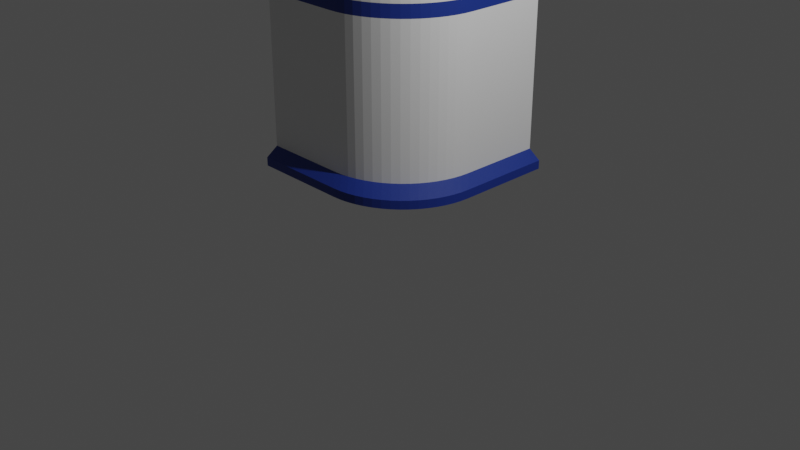 # Source: wall_2_corner.blend  (saved by Blender 3.6.13; exported with 4.5.12 LTS)
import bpy
from mathutils import Matrix  # noqa: F401  (used for matrix-valued properties, if any)

bpy.ops.wm.read_factory_settings(use_empty=True)
scene = bpy.context.scene
scene.name = 'Scene'

# ---- collections
col_collection = bpy.data.collections.new('Collection'); scene.collection.children.link(col_collection)

# ---- materials (node trees are filled in below, after node groups)
mat_wall_2_core = bpy.data.materials.new('Wall_2_core')
mat_wall_2_core.alpha_threshold = 0.0
mat_wall_2_core.use_transparent_shadow = False
mat_wall_2_core.roughness = 0.5
mat_wall_2_core.line_color = (0.0, 0.0, 0.0, 1.0)
mat_wall_2_deco = bpy.data.materials.new('Wall_2_deco')
mat_wall_2_deco.use_transparent_shadow = False

# ---- material node trees
mat_wall_2_core.use_nodes = True; mat_wall_2_core.node_tree.nodes.clear()
_N = mat_wall_2_core.node_tree.nodes; _L = mat_wall_2_core.node_tree.links
n0 = _N.new('ShaderNodeOutputMaterial'); n0.name = 'Material Output'; n0.location = (300, 300)
n1 = _N.new('ShaderNodeBsdfPrincipled'); n1.name = 'Principled BSDF'; n1.location = (10, 300)
n1.distribution = 'GGX'
n1.subsurface_method = 'RANDOM_WALK_SKIN'
n1.inputs[3].default_value = 1.45
n1.inputs[27].default_value = (0.0, 0.0, 0.0, 1.0)
n1.inputs[28].default_value = 1.0
_L.new(n1.outputs[0], n0.inputs[0])
n0.is_active_output = True
mat_wall_2_deco.use_nodes = True; mat_wall_2_deco.node_tree.nodes.clear()
_N = mat_wall_2_deco.node_tree.nodes; _L = mat_wall_2_deco.node_tree.links
n0 = _N.new('ShaderNodeBsdfPrincipled'); n0.name = 'Principled BSDF'; n0.location = (10, 300)
n0.distribution = 'GGX'
n0.subsurface_method = 'RANDOM_WALK_SKIN'
n0.inputs[0].default_value = (0.01223, 0.03696, 0.2598, 1.0)
n0.inputs[3].default_value = 1.45
n0.inputs[27].default_value = (0.0, 0.0, 0.0, 1.0)
n0.inputs[28].default_value = 1.0
n1 = _N.new('ShaderNodeOutputMaterial'); n1.name = 'Material Output'; n1.location = (300, 300)
_L.new(n0.outputs[0], n1.inputs[0])
n1.is_active_output = True

# ---- world
world_world = bpy.data.worlds.new('World'); scene.world = world_world
world_world.use_nodes = True; world_world.node_tree.nodes.clear()
_N = world_world.node_tree.nodes; _L = world_world.node_tree.links
n0 = _N.new('ShaderNodeOutputWorld'); n0.name = 'World Output'; n0.location = (300, 300)
n1 = _N.new('ShaderNodeBackground'); n1.name = 'Background'; n1.location = (10, 300)
n1.inputs[0].default_value = (0.05088, 0.05088, 0.05088, 1.0)
_L.new(n1.outputs[0], n0.inputs[0])
n0.is_active_output = True
world_world.color = (0.05088, 0.05088, 0.05088)
world_world.use_sun_shadow = False
world_world.sun_shadow_jitter_overblur = 0.0

# ---- cameras
cam_camera = bpy.data.cameras.new('Camera')
cam_camera.clip_end = 100.0
cam_camera.ortho_scale = 7.314

# ---- lights
light_light = bpy.data.lights.new('Light', 'POINT')
light_light.transmission_factor = 0.0
light_light.energy = 1000.0
light_light.shadow_soft_size = 0.1
light_light.shadow_maximum_resolution = 0.006
light_light.use_absolute_resolution = True

# ---- meshes
me_cube = bpy.data.meshes.new('Cube')
me_cube.from_pydata([(-2.0, 2.235e-08, 0.0), (-1.0, 2.235e-08, 0.0), (-2.0, 0.2, 0.0), (-1.0, 0.2, 0.0), (-5.215e-08, 1.0, 0.0), (7.451e-09, 2.0, 0.0), (-0.2, 1.0, 0.0), (-0.2, 2.0, 0.0), (-1.0, 0.0, 0.0), (-0.902, 0.004815, 0.0), (-0.8049, 0.01921, 0.0), (-0.7097, 0.04306, 0.0), (-0.6173, 0.07612, 0.0), (-0.5286, 0.1181, 0.0), (-0.4444, 0.1685, 0.0), (-0.3656, 0.227, 0.0), (-0.2929, 0.2929, 0.0), (-0.227, 0.3656, 0.0), (-0.1685, 0.4444, 0.0), (-0.1181, 0.5286, 0.0), (-0.07612, 0.6173, 0.0), (-0.04306, 0.7097, 0.0), (-0.01921, 0.8049, 0.0), (-0.004815, 0.902, 0.0), (-5.96e-08, 1.0, 0.0), (-1.0, 0.2, 0.0), (-0.9216, 0.2039, 0.0), (-0.8439, 0.2154, 0.0), (-0.7678, 0.2344, 0.0), (-0.6939, 0.2609, 0.0), (-0.6229, 0.2945, 0.0), (-0.5555, 0.3348, 0.0), (-0.4925, 0.3816, 0.0), (-0.4343, 0.4343, 0.0), (-0.3816, 0.4925, 0.0), (-0.3348, 0.5555, 0.0), (-0.2945, 0.6229, 0.0), (-0.2609, 0.6939, 0.0), (-0.2344, 0.7678, 0.0), (-0.2154, 0.8439, 0.0), (-0.2039, 0.9216, 0.0), (-0.2, 1.0, 0.0), (-2.0, 2.235e-08, 0.0), (-1.0, 2.235e-08, 0.0), (-5.215e-08, 1.0, 0.0), (7.451e-09, 2.0, 0.0), (-1.0, 0.0, 0.0), (-0.902, 0.004815, 0.0), (-0.8049, 0.01921, 0.0), (-0.7097, 0.04306, 0.0), (-0.6173, 0.07612, 0.0), (-0.5286, 0.1181, 0.0), (-0.4444, 0.1685, 0.0), (-0.3656, 0.227, 0.0), (-0.2929, 0.2929, 0.0), (-0.227, 0.3656, 0.0), (-0.1685, 0.4444, 0.0), (-0.1181, 0.5286, 0.0), (-0.07612, 0.6173, 0.0), (-0.04306, 0.7097, 0.0), (-0.01921, 0.8049, 0.0), (-0.004815, 0.902, 0.0), (-5.96e-08, 1.0, 0.0), (-2.0, 2.235e-08, 0.0), (-1.0, 2.235e-08, 0.0), (-5.215e-08, 1.0, 0.0), (7.451e-09, 2.0, 0.0), (-1.0, 0.0, 0.0), (-0.902, 0.004815, 0.0), (-0.8049, 0.01921, 0.0), (-0.7097, 0.04306, 0.0), (-0.6173, 0.07612, 0.0), (-0.5286, 0.1181, 0.0), (-0.4444, 0.1685, 0.0), (-0.3656, 0.227, 0.0), (-0.2929, 0.2929, 0.0), (-0.227, 0.3656, 0.0), (-0.1685, 0.4444, 0.0), (-0.1181, 0.5286, 0.0), (-0.07612, 0.6173, 0.0), (-0.04306, 0.7097, 0.0), (-0.01921, 0.8049, 0.0), (-0.004815, 0.902, 0.0), (-5.96e-08, 1.0, 0.0), (-2.0, -0.1439, 0.0), (-0.8561, -0.1439, 0.0), (0.1439, 0.8561, 0.0), (0.1439, 2.0, 0.0), (-0.8561, -0.1439, 0.0), (-0.7581, -0.1391, 0.0), (-0.661, -0.1247, 0.0), (-0.5658, -0.1009, 0.0), (-0.4734, -0.0678, 0.0), (-0.3847, -0.02584, 0.0), (-0.3005, 0.02461, 0.0), (-0.2217, 0.08307, 0.0), (-0.149, 0.149, 0.0), (-0.08307, 0.2217, 0.0), (-0.02461, 0.3005, 0.0), (0.02584, 0.3847, 0.0), (0.0678, 0.4734, 0.0), (0.1009, 0.5658, 0.0), (0.1247, 0.661, 0.0), (0.1391, 0.7581, 0.0), (0.1439, 0.8561, 0.0), (-2.0, 0.2, 0.0), (-0.2, 2.0, 0.0), (-1.0, 0.2, 0.0), (-0.9216, 0.2039, 0.0), (-0.8439, 0.2154, 0.0), (-0.7678, 0.2344, 0.0), (-0.6939, 0.2609, 0.0), (-0.6229, 0.2945, 0.0), (-0.5555, 0.3348, 0.0), (-0.4925, 0.3816, 0.0), (-0.4343, 0.4343, 0.0), (-0.3816, 0.4925, 0.0), (-0.3348, 0.5555, 0.0), (-0.2945, 0.6229, 0.0), (-0.2609, 0.6939, 0.0), (-0.2344, 0.7678, 0.0), (-0.2154, 0.8439, 0.0), (-0.2039, 0.9216, 0.0), (-0.2, 1.0, 0.0), (-2.0, 2.235e-08, 0.0), (7.451e-09, 2.0, 0.0), (-1.0, 0.0, 0.0), (-0.902, 0.004815, 0.0), (-0.8049, 0.01921, 0.0), (-0.7097, 0.04306, 0.0), (-0.6173, 0.07612, 0.0), (-0.5286, 0.1181, 0.0), (-0.4444, 0.1685, 0.0), (-0.3656, 0.227, 0.0), (-0.2929, 0.2929, 0.0), (-0.227, 0.3656, 0.0), (-0.1685, 0.4444, 0.0), (-0.1181, 0.5286, 0.0), (-0.07612, 0.6173, 0.0), (-0.04306, 0.7097, 0.0), (-0.01921, 0.8049, 0.0), (-0.004815, 0.902, 0.0), (-5.96e-08, 1.0, 0.0), (-2.0, -0.1439, 0.0), (0.1439, 2.0, 0.0), (-0.8561, -0.1439, 0.0), (-0.7581, -0.1391, 0.0), (-0.661, -0.1247, 0.0), (-0.5658, -0.1009, 0.0), (-0.4734, -0.0678, 0.0), (-0.3847, -0.02584, 0.0), (-0.3005, 0.02461, 0.0), (-0.2217, 0.08307, 0.0), (-0.149, 0.149, 0.0), (-0.08307, 0.2217, 0.0), (-0.02461, 0.3005, 0.0), (0.02584, 0.3847, 0.0), (0.0678, 0.4734, 0.0), (0.1009, 0.5658, 0.0), (0.1247, 0.661, 0.0), (0.1391, 0.7581, 0.0), (0.1439, 0.8561, 0.0), (-2.0, 0.2, 0.0), (-0.2, 2.0, 0.0), (-1.0, 0.2, 0.0), (-0.9216, 0.2039, 0.0), (-0.8439, 0.2154, 0.0), (-0.7678, 0.2344, 0.0), (-0.6939, 0.2609, 0.0), (-0.6229, 0.2945, 0.0), (-0.5555, 0.3348, 0.0), (-0.4925, 0.3816, 0.0), (-0.4343, 0.4343, 0.0), (-0.3816, 0.4925, 0.0), (-0.3348, 0.5555, 0.0), (-0.2945, 0.6229, 0.0), (-0.2609, 0.6939, 0.0), (-0.2344, 0.7678, 0.0), (-0.2154, 0.8439, 0.0), (-0.2039, 0.9216, 0.0), (-0.2, 1.0, 0.0), (-2.0, 2.235e-08, 0.0), (7.451e-09, 2.0, 0.0), (-1.0, 0.0, 0.0), (-0.902, 0.004815, 0.0), (-0.8049, 0.01921, 0.0), (-0.7097, 0.04306, 0.0), (-0.6173, 0.07612, 0.0), (-0.5286, 0.1181, 0.0), (-0.4444, 0.1685, 0.0), (-0.3656, 0.227, 0.0), (-0.2929, 0.2929, 0.0), (-0.227, 0.3656, 0.0), (-0.1685, 0.4444, 0.0), (-0.1181, 0.5286, 0.0), (-0.07612, 0.6173, 0.0), (-0.04306, 0.7097, 0.0), (-0.01921, 0.8049, 0.0), (-0.004815, 0.902, 0.0), (-5.96e-08, 1.0, 0.0), (-2.0, -0.1439, 0.0), (0.1439, 2.0, 0.0), (-0.8561, -0.1439, 0.0), (-0.7581, -0.1391, 0.0), (-0.661, -0.1247, 0.0), (-0.5658, -0.1009, 0.0), (-0.4734, -0.0678, 0.0), (-0.3847, -0.02584, 0.0), (-0.3005, 0.02461, 0.0), (-0.2217, 0.08307, 0.0), (-0.149, 0.149, 0.0), (-0.08307, 0.2217, 0.0), (-0.02461, 0.3005, 0.0), (0.02584, 0.3847, 0.0), (0.0678, 0.4734, 0.0), (0.1009, 0.5658, 0.0), (0.1247, 0.661, 0.0), (0.1391, 0.7581, 0.0), (0.1439, 0.8561, 0.0), (-2.0, 0.2, 0.2), (-0.2, 2.0, 0.2), (-1.0, 0.2, 0.2), (-0.9216, 0.2039, 0.2), (-0.8439, 0.2154, 0.2), (-0.7678, 0.2344, 0.2), (-0.6939, 0.2609, 0.2), (-0.6229, 0.2945, 0.2), (-0.5555, 0.3348, 0.2), (-0.4925, 0.3816, 0.2), (-0.4343, 0.4343, 0.2), (-0.3816, 0.4925, 0.2), (-0.3348, 0.5555, 0.2), (-0.2945, 0.6229, 0.2), (-0.2609, 0.6939, 0.2), (-0.2344, 0.7678, 0.2), (-0.2154, 0.8439, 0.2), (-0.2039, 0.9216, 0.2), (-0.2, 1.0, 0.2), (-2.0, 2.235e-08, 0.2), (7.451e-09, 2.0, 0.2), (-1.0, 0.0, 0.2), (-0.902, 0.004815, 0.2), (-0.8049, 0.01921, 0.2), (-0.7097, 0.04306, 0.2), (-0.6173, 0.07612, 0.2), (-0.5286, 0.1181, 0.2), (-0.4444, 0.1685, 0.2), (-0.3656, 0.227, 0.2), (-0.2929, 0.2929, 0.2), (-0.227, 0.3656, 0.2), (-0.1685, 0.4444, 0.2), (-0.1181, 0.5286, 0.2), (-0.07612, 0.6173, 0.2), (-0.04306, 0.7097, 0.2), (-0.01921, 0.8049, 0.2), (-0.004815, 0.902, 0.2), (-5.96e-08, 1.0, 0.2), (-2.0, -0.1439, 0.1), (0.1439, 2.0, 0.1), (-0.8561, -0.1439, 0.1), (-0.7581, -0.1391, 0.1), (-0.661, -0.1247, 0.1), (-0.5658, -0.1009, 0.1), (-0.4734, -0.0678, 0.1), (-0.3847, -0.02584, 0.1), (-0.3005, 0.02461, 0.1), (-0.2217, 0.08307, 0.1), (-0.149, 0.149, 0.1), (-0.08307, 0.2217, 0.1), (-0.02461, 0.3005, 0.1), (0.02584, 0.3847, 0.1), (0.0678, 0.4734, 0.1), (0.1009, 0.5658, 0.1), (0.1247, 0.661, 0.1), (0.1391, 0.7581, 0.1), (0.1439, 0.8561, 0.1), (-2.0, 0.2, 0.2), (-0.2, 2.0, 0.2), (-1.0, 0.2, 0.2), (-0.9216, 0.2039, 0.2), (-0.8439, 0.2154, 0.2), (-0.7678, 0.2344, 0.2), (-0.6939, 0.2609, 0.2), (-0.6229, 0.2945, 0.2), (-0.5555, 0.3348, 0.2), (-0.4925, 0.3816, 0.2), (-0.4343, 0.4343, 0.2), (-0.3816, 0.4925, 0.2), (-0.3348, 0.5555, 0.2), (-0.2945, 0.6229, 0.2), (-0.2609, 0.6939, 0.2), (-0.2344, 0.7678, 0.2), (-0.2154, 0.8439, 0.2), (-0.2039, 0.9216, 0.2), (-0.2, 1.0, 0.2), (-2.0, 2.235e-08, 0.2), (7.451e-09, 2.0, 0.2), (-1.0, 0.0, 0.2), (-0.902, 0.004815, 0.2), (-0.8049, 0.01921, 0.2), (-0.7097, 0.04306, 0.2), (-0.6173, 0.07612, 0.2), (-0.5286, 0.1181, 0.2), (-0.4444, 0.1685, 0.2), (-0.3656, 0.227, 0.2), (-0.2929, 0.2929, 0.2), (-0.227, 0.3656, 0.2), (-0.1685, 0.4444, 0.2), (-0.1181, 0.5286, 0.2), (-0.07612, 0.6173, 0.2), (-0.04306, 0.7097, 0.2), (-0.01921, 0.8049, 0.2), (-0.004815, 0.902, 0.2), (-5.96e-08, 1.0, 0.2), (-2.0, 0.2, 2.1), (-0.2, 2.0, 2.1), (-1.0, 0.2, 2.1), (-0.9216, 0.2039, 2.1), (-0.8439, 0.2154, 2.1), (-0.7678, 0.2344, 2.1), (-0.6939, 0.2609, 2.1), (-0.6229, 0.2945, 2.1), (-0.5555, 0.3348, 2.1), (-0.4925, 0.3816, 2.1), (-0.4343, 0.4343, 2.1), (-0.3816, 0.4925, 2.1), (-0.3348, 0.5555, 2.1), (-0.2945, 0.6229, 2.1), (-0.2609, 0.6939, 2.1), (-0.2344, 0.7678, 2.1), (-0.2154, 0.8439, 2.1), (-0.2039, 0.9216, 2.1), (-0.2, 1.0, 2.1), (-2.0, 2.235e-08, 2.1), (7.451e-09, 2.0, 2.1), (-1.0, 0.0, 2.1), (-0.902, 0.004815, 2.1), (-0.8049, 0.01921, 2.1), (-0.7097, 0.04306, 2.1), (-0.6173, 0.07612, 2.1), (-0.5286, 0.1181, 2.1), (-0.4444, 0.1685, 2.1), (-0.3656, 0.227, 2.1), (-0.2929, 0.2929, 2.1), (-0.227, 0.3656, 2.1), (-0.1685, 0.4444, 2.1), (-0.1181, 0.5286, 2.1), (-0.07612, 0.6173, 2.1), (-0.04306, 0.7097, 2.1), (-0.01921, 0.8049, 2.1), (-0.004815, 0.902, 2.1), (-5.96e-08, 1.0, 2.1), (-2.0, 0.2, 2.2), (-0.2, 2.0, 2.2), (-1.0, 0.2, 2.2), (-0.9216, 0.2039, 2.2), (-0.8439, 0.2154, 2.2), (-0.7678, 0.2344, 2.2), (-0.6939, 0.2609, 2.2), (-0.6229, 0.2945, 2.2), (-0.5555, 0.3348, 2.2), (-0.4925, 0.3816, 2.2), (-0.4343, 0.4343, 2.2), (-0.3816, 0.4925, 2.2), (-0.3348, 0.5555, 2.2), (-0.2945, 0.6229, 2.2), (-0.2609, 0.6939, 2.2), (-0.2344, 0.7678, 2.2), (-0.2154, 0.8439, 2.2), (-0.2039, 0.9216, 2.2), (-0.2, 1.0, 2.2), (-2.0, 2.235e-08, 2.2), (7.451e-09, 2.0, 2.2), (-1.0, 0.0, 2.2), (-0.902, 0.004815, 2.2), (-0.8049, 0.01921, 2.2), (-0.7097, 0.04306, 2.2), (-0.6173, 0.07612, 2.2), (-0.5286, 0.1181, 2.2), (-0.4444, 0.1685, 2.2), (-0.3656, 0.227, 2.2), (-0.2929, 0.2929, 2.2), (-0.227, 0.3656, 2.2), (-0.1685, 0.4444, 2.2), (-0.1181, 0.5286, 2.2), (-0.07612, 0.6173, 2.2), (-0.04306, 0.7097, 2.2), (-0.01921, 0.8049, 2.2), (-0.004815, 0.902, 2.2), (-5.96e-08, 1.0, 2.2), (-2.0, 0.2, 2.7), (-0.2, 2.0, 2.7), (-1.0, 0.2, 2.7), (-0.9216, 0.2039, 2.7), (-0.8439, 0.2154, 2.7), (-0.7678, 0.2344, 2.7), (-0.6939, 0.2609, 2.7), (-0.6229, 0.2945, 2.7), (-0.5555, 0.3348, 2.7), (-0.4925, 0.3816, 2.7), (-0.4343, 0.4343, 2.7), (-0.3816, 0.4925, 2.7), (-0.3348, 0.5555, 2.7), (-0.2945, 0.6229, 2.7), (-0.2609, 0.6939, 2.7), (-0.2344, 0.7678, 2.7), (-0.2154, 0.8439, 2.7), (-0.2039, 0.9216, 2.7), (-0.2, 1.0, 2.7), (-2.0, 2.235e-08, 2.7), (7.451e-09, 2.0, 2.7), (-1.0, 0.0, 2.7), (-0.902, 0.004815, 2.7), (-0.8049, 0.01921, 2.7), (-0.7097, 0.04306, 2.7), (-0.6173, 0.07612, 2.7), (-0.5286, 0.1181, 2.7), (-0.4444, 0.1685, 2.7), (-0.3656, 0.227, 2.7), (-0.2929, 0.2929, 2.7), (-0.227, 0.3656, 2.7), (-0.1685, 0.4444, 2.7), (-0.1181, 0.5286, 2.7), (-0.07612, 0.6173, 2.7), (-0.04306, 0.7097, 2.7), (-0.01921, 0.8049, 2.7), (-0.004815, 0.902, 2.7), (-5.96e-08, 1.0, 2.7), (-0.3847, -0.02584, 0.1), (-2.0, 2.235e-08, 2.7), (7.451e-09, 2.0, 2.7), (-1.0, 0.0, 2.7), (-0.902, 0.004815, 2.7), (-0.8049, 0.01921, 2.7), (-0.7097, 0.04306, 2.7), (-0.6173, 0.07612, 2.7), (-0.5286, 0.1181, 2.7), (-0.4444, 0.1685, 2.7), (-0.3656, 0.227, 2.7), (-0.2929, 0.2929, 2.7), (-0.227, 0.3656, 2.7), (-0.1685, 0.4444, 2.7), (-0.1181, 0.5286, 2.7), (-0.07612, 0.6173, 2.7), (-0.04306, 0.7097, 2.7), (-0.01921, 0.8049, 2.7), (-0.004815, 0.902, 2.7), (-5.96e-08, 1.0, 2.7), (-2.0, 0.2, 2.7), (-0.2, 2.0, 2.7), (-1.0, 0.2, 2.7), (-0.9216, 0.2039, 2.7), (-0.8439, 0.2154, 2.7), (-0.7678, 0.2344, 2.7), (-0.6939, 0.2609, 2.7), (-0.6229, 0.2945, 2.7), (-0.5555, 0.3348, 2.7), (-0.4925, 0.3816, 2.7), (-0.4343, 0.4343, 2.7), (-0.3816, 0.4925, 2.7), (-0.3348, 0.5555, 2.7), (-0.2945, 0.6229, 2.7), (-0.2609, 0.6939, 2.7), (-0.2344, 0.7678, 2.7), (-0.2154, 0.8439, 2.7), (-0.2039, 0.9216, 2.7), (-0.2, 1.0, 2.7), (-2.0, 2.235e-08, 2.7), (7.451e-09, 2.0, 2.7), (-1.0, 0.0, 2.7), (-0.902, 0.004815, 2.7), (-0.8049, 0.01921, 2.7), (-0.7097, 0.04306, 2.7), (-0.6173, 0.07612, 2.7), (-0.5286, 0.1181, 2.7), (-0.4444, 0.1685, 2.7), (-0.3656, 0.227, 2.7), (-0.2929, 0.2929, 2.7), (-0.227, 0.3656, 2.7), (-0.1685, 0.4444, 2.7), (-0.1181, 0.5286, 2.7), (-0.07612, 0.6173, 2.7), (-0.04306, 0.7097, 2.7), (-0.01921, 0.8049, 2.7), (-0.004815, 0.902, 2.7), (-5.96e-08, 1.0, 2.7), (-2.0, 0.2, 2.7), (-0.2, 2.0, 2.7), (-1.0, 0.2, 2.7), (-0.9216, 0.2039, 2.7), (-0.8439, 0.2154, 2.7), (-0.7678, 0.2344, 2.7), (-0.6939, 0.2609, 2.7), (-0.6229, 0.2945, 2.7), (-0.5555, 0.3348, 2.7), (-0.4925, 0.3816, 2.7), (-0.4343, 0.4343, 2.7), (-0.3816, 0.4925, 2.7), (-0.3348, 0.5555, 2.7), (-0.2945, 0.6229, 2.7), (-0.2609, 0.6939, 2.7), (-0.2344, 0.7678, 2.7), (-0.2154, 0.8439, 2.7), (-0.2039, 0.9216, 2.7), (-0.2, 1.0, 2.7), (-2.0, 2.235e-08, 2.7), (7.451e-09, 2.0, 2.7), (-1.0, 0.0, 2.7), (-0.902, 0.004815, 2.7), (-0.8049, 0.01921, 2.7), (-0.7097, 0.04306, 2.7), (-0.6173, 0.07612, 2.7), (-0.5286, 0.1181, 2.7), (-0.4444, 0.1685, 2.7), (-0.3656, 0.227, 2.7), (-0.2929, 0.2929, 2.7), (-0.227, 0.3656, 2.7), (-0.1685, 0.4444, 2.7), (-0.1181, 0.5286, 2.7), (-0.07612, 0.6173, 2.7), (-0.04306, 0.7097, 2.7), (-0.01921, 0.8049, 2.7), (-0.004815, 0.902, 2.7), (-5.96e-08, 1.0, 2.7), (-2.0, 0.2, 2.7), (-0.2, 2.0, 2.7), (-1.0, 0.2, 2.7), (-0.9216, 0.2039, 2.7), (-0.8439, 0.2154, 2.7), (-0.7678, 0.2344, 2.7), (-0.6939, 0.2609, 2.7), (-0.6229, 0.2945, 2.7), (-0.5555, 0.3348, 2.7), (-0.4925, 0.3816, 2.7), (-0.4343, 0.4343, 2.7), (-0.3816, 0.4925, 2.7), (-0.3348, 0.5555, 2.7), (-0.2945, 0.6229, 2.7), (-0.2609, 0.6939, 2.7), (-0.2344, 0.7678, 2.7), (-0.2154, 0.8439, 2.7), (-0.2039, 0.9216, 2.7), (-0.2, 1.0, 2.7), (-2.0, 2.235e-08, 2.7), (7.451e-09, 2.0, 2.7), (-1.0, 0.0, 2.7), (-0.902, 0.004815, 2.7), (-0.8049, 0.01921, 2.7), (-0.7097, 0.04306, 2.7), (-0.6173, 0.07612, 2.7), (-0.5286, 0.1181, 2.7), (-0.4444, 0.1685, 2.7), (-0.3656, 0.227, 2.7), (-0.2929, 0.2929, 2.7), (-0.227, 0.3656, 2.7), (-0.1685, 0.4444, 2.7), (-0.1181, 0.5286, 2.7), (-0.07612, 0.6173, 2.7), (-0.04306, 0.7097, 2.7), (-0.01921, 0.8049, 2.7), (-0.004815, 0.902, 2.7), (-5.96e-08, 1.0, 2.7), (-2.0, -0.1, 2.75), (0.1, 2.0, 2.75), (-0.9, -0.1, 2.75), (-0.802, -0.09518, 2.75), (-0.7049, -0.08079, 2.75), (-0.6097, -0.05694, 2.75), (-0.5173, -0.02388, 2.75), (-0.4286, 0.01808, 2.75), (-0.3444, 0.06853, 2.75), (-0.2656, 0.127, 2.75), (-0.1929, 0.1929, 2.75), (-0.127, 0.2656, 2.75), (-0.06853, 0.3444, 2.75), (-0.01808, 0.4286, 2.75), (0.02388, 0.5173, 2.75), (0.05694, 0.6097, 2.75), (0.08079, 0.7049, 2.75), (0.09518, 0.802, 2.75), (0.1, 0.9, 2.75), (-2.0, 0.2, 2.8), (-0.2, 2.0, 2.8), (-1.0, 0.2, 2.8), (-0.9216, 0.2039, 2.8), (-0.8439, 0.2154, 2.8), (-0.7678, 0.2344, 2.8), (-0.6939, 0.2609, 2.8), (-0.6229, 0.2945, 2.8), (-0.5555, 0.3348, 2.8), (-0.4925, 0.3816, 2.8), (-0.4343, 0.4343, 2.8), (-0.3816, 0.4925, 2.8), (-0.3348, 0.5555, 2.8), (-0.2945, 0.6229, 2.8), (-0.2609, 0.6939, 2.8), (-0.2344, 0.7678, 2.8), (-0.2154, 0.8439, 2.8), (-0.2039, 0.9216, 2.8), (-0.2, 1.0, 2.8), (-2.0, 2.235e-08, 2.8), (7.451e-09, 2.0, 2.8), (-1.0, 0.0, 2.8), (-0.902, 0.004815, 2.8), (-0.8049, 0.01921, 2.8), (-0.7097, 0.04306, 2.8), (-0.6173, 0.07612, 2.8), (-0.5286, 0.1181, 2.8), (-0.4444, 0.1685, 2.8), (-0.3656, 0.227, 2.8), (-0.2929, 0.2929, 2.8), (-0.227, 0.3656, 2.8), (-0.1685, 0.4444, 2.8), (-0.1181, 0.5286, 2.8), (-0.07612, 0.6173, 2.8), (-0.04306, 0.7097, 2.8), (-0.01921, 0.8049, 2.8), (-0.004815, 0.902, 2.8), (-5.96e-08, 1.0, 2.8), (-2.0, -0.1, 2.8), (0.1, 2.0, 2.8), (-0.9, -0.1, 2.8), (-0.802, -0.09518, 2.8), (-0.7049, -0.08079, 2.8), (-0.6097, -0.05694, 2.8), (-0.5173, -0.02388, 2.8), (-0.4286, 0.01808, 2.8), (-0.3444, 0.06853, 2.8), (-0.2656, 0.127, 2.8), (-0.1929, 0.1929, 2.8), (-0.127, 0.2656, 2.8), (-0.06853, 0.3444, 2.8), (-0.01808, 0.4286, 2.8), (0.02388, 0.5173, 2.8), (0.05694, 0.6097, 2.8), (0.08079, 0.7049, 2.8), (0.09518, 0.802, 2.8), (0.1, 0.9, 2.8), (-0.9608, 0.2019, 2.8), (-0.8828, 0.2096, 2.8), (-0.8058, 0.2249, 2.8), (-0.7308, 0.2477, 2.8), (-0.6584, 0.2777, 2.8), (-0.5892, 0.3146, 2.8), (-0.524, 0.3582, 2.8), (-0.4634, 0.408, 2.8), (-0.408, 0.4634, 2.8), (-0.3582, 0.524, 2.8), (-0.3146, 0.5892, 2.8), (-0.2777, 0.6584, 2.8), (-0.2477, 0.7308, 2.8), (-0.2249, 0.8059, 2.8), (-0.2096, 0.8828, 2.8), (-0.2019, 0.9608, 2.8), (-0.951, 0.002408, 2.8), (-0.8534, 0.01202, 2.8), (-0.7573, 0.03114, 2.8), (-0.6635, 0.05959, 2.8), (-0.573, 0.0971, 2.8), (-0.4865, 0.1433, 2.8), (-0.405, 0.1978, 2.8), (-0.3293, 0.2599, 2.8), (-0.2599, 0.3292, 2.8), (-0.1978, 0.405, 2.8), (-0.1433, 0.4865, 2.8), (-0.0971, 0.573, 2.8), (-0.05959, 0.6635, 2.8), (-0.03114, 0.7573, 2.8), (-0.01202, 0.8534, 2.8), (-0.002408, 0.951, 2.8), (-0.851, -0.09759, 2.8), (-0.7534, -0.08798, 2.8), (-0.6573, -0.06886, 2.8), (-0.5635, -0.04041, 2.8), (-0.473, -0.0029, 2.8), (-0.3865, 0.0433, 2.8), (-0.305, 0.09776, 2.8), (-0.2293, 0.1599, 2.8), (-0.1599, 0.2292, 2.8), (-0.09776, 0.305, 2.8), (-0.0433, 0.3865, 2.8), (0.0029, 0.473, 2.8), (0.04041, 0.5635, 2.8), (0.06886, 0.6573, 2.8), (0.08798, 0.7534, 2.8), (0.09759, 0.851, 2.8), (-2.0, 0.2, 2.1), (-0.2, 2.0, 2.1), (-1.0, 0.2, 2.1), (-0.9216, 0.2039, 2.1), (-0.8439, 0.2154, 2.1), (-0.7678, 0.2344, 2.1), (-0.6939, 0.2609, 2.1), (-0.6229, 0.2945, 2.1), (-0.5555, 0.3348, 2.1), (-0.4925, 0.3816, 2.1), (-0.4343, 0.4343, 2.1), (-0.3816, 0.4925, 2.1), (-0.3348, 0.5555, 2.1), (-0.2945, 0.6229, 2.1), (-0.2609, 0.6939, 2.1), (-0.2344, 0.7678, 2.1), (-0.2154, 0.8439, 2.1), (-0.2039, 0.9216, 2.1), (-0.2, 1.0, 2.1), (-2.0, 2.235e-08, 2.1), (7.451e-09, 2.0, 2.1), (-1.0, 0.0, 2.1), (-0.902, 0.004815, 2.1), (-0.8049, 0.01921, 2.1), (-0.7097, 0.04306, 2.1), (-0.6173, 0.07612, 2.1), (-0.5286, 0.1181, 2.1), (-0.4444, 0.1685, 2.1), (-0.3656, 0.227, 2.1), (-0.2929, 0.2929, 2.1), (-0.227, 0.3656, 2.1), (-0.1685, 0.4444, 2.1), (-0.1181, 0.5286, 2.1), (-0.07612, 0.6173, 2.1), (-0.04306, 0.7097, 2.1), (-0.01921, 0.8049, 2.1), (-0.004815, 0.902, 2.1), (-5.96e-08, 1.0, 2.1), (-1.5, 1.118e-08, 0.2), (-1.0, 0.0, 1.95), (-2.0, 2.235e-08, 1.95), (-2.608e-08, 1.5, 0.2), (-5.96e-08, 1.0, 1.95), (7.451e-09, 2.0, 1.95), (-0.951, 0.002408, 0.2), (-0.8534, 0.01202, 0.2), (-0.7573, 0.03114, 0.2), (-0.6635, 0.05959, 0.2), (-0.573, 0.0971, 0.2), (-0.4865, 0.1433, 0.2), (-0.405, 0.1978, 0.2), (-0.3293, 0.2599, 0.2), (-0.2599, 0.3292, 0.2), (-0.1978, 0.405, 0.2), (-0.1433, 0.4865, 0.2), (-0.0971, 0.573, 0.2), (-0.05959, 0.6635, 0.2), (-0.03114, 0.7573, 0.2), (-0.01202, 0.8534, 0.2), (-0.002408, 0.951, 0.2), (-0.951, 0.002408, 2.1), (-0.8534, 0.01202, 2.1), (-0.7573, 0.03114, 2.1), (-0.6635, 0.05959, 2.1), (-0.573, 0.0971, 2.1), (-0.4865, 0.1433, 2.1), (-0.405, 0.1978, 2.1), (-0.3293, 0.2599, 2.1), (-0.2599, 0.3292, 2.1), (-0.1978, 0.405, 2.1), (-0.1433, 0.4865, 2.1), (-0.0971, 0.573, 2.1), (-0.05959, 0.6635, 2.1), (-0.03114, 0.7573, 2.1), (-0.01202, 0.8534, 2.1), (-0.002408, 0.951, 2.1), (-0.2929, 0.2929, 1.95), (-0.227, 0.3656, 1.95), (-0.1685, 0.4444, 1.95), (-0.1181, 0.5286, 1.95), (-0.07612, 0.6173, 1.95), (-0.04306, 0.7097, 1.95), (-0.01921, 0.8049, 1.95), (-0.902, 0.004815, 1.95), (-0.004815, 0.902, 1.95), (-0.8049, 0.01921, 1.95), (-0.7097, 0.04306, 1.95), (-0.6173, 0.07612, 1.95), (-0.5286, 0.1181, 1.95), (-0.4444, 0.1685, 1.95), (-0.3656, 0.227, 1.95), (-0.3293, 0.2599, 1.95), (-0.405, 0.1978, 1.95), (-0.4865, 0.1433, 1.95), (-0.573, 0.0971, 1.95), (-0.6635, 0.05959, 1.95), (-0.7573, 0.03114, 1.95), (-0.8534, 0.01202, 1.95), (-0.01202, 0.8534, 1.95), (-0.03114, 0.7573, 1.95), (-0.05959, 0.6635, 1.95), (-0.0971, 0.573, 1.95), (-0.1433, 0.4865, 1.95), (-0.1978, 0.405, 1.95), (-0.2599, 0.3292, 1.95)], [(2, 0), (1, 3), (4, 6), (7, 5), (85, 64), (86, 65), (7, 106), (2, 105), (105, 162), (106, 163), (254, 197), (247, 190), (255, 198), (248, 191), (183, 240), (256, 199), (184, 241), (185, 242), (186, 243), (187, 244), (188, 245), (189, 246), (192, 249), (250, 193), (194, 251), (195, 252), (196, 253), (264, 428)], [(8, 46, 47, 9), (23, 61, 62, 24), (1, 0, 42, 43), (16, 54, 55, 17), (9, 47, 48, 10), (17, 55, 56, 18), (10, 48, 49, 11), (18, 56, 57, 19), (11, 49, 50, 12), (19, 57, 58, 20), (12, 50, 51, 13), (4, 5, 45, 44), (20, 58, 59, 21), (13, 51, 52, 14), (21, 59, 60, 22), (14, 52, 53, 15), (22, 60, 61, 23), (15, 53, 54, 16), (49, 70, 71, 50), (57, 78, 79, 58), (50, 71, 72, 51), (58, 79, 80, 59), (51, 72, 73, 52), (43, 42, 63, 64), (59, 80, 81, 60), (52, 73, 74, 53), (44, 45, 66, 65), (60, 81, 82, 61), (53, 74, 75, 54), (46, 67, 68, 47), (61, 82, 83, 62), (54, 75, 76, 55), (47, 68, 69, 48), (55, 76, 77, 56), (48, 69, 70, 49), (56, 77, 78, 57), (73, 132, 133, 74), (77, 98, 155, 136), (36, 35, 117, 118), (72, 131, 132, 73), (97, 76, 135, 154), (35, 34, 116, 117), (71, 130, 131, 72), (69, 90, 147, 128), (34, 33, 115, 116), (70, 129, 130, 71), (89, 68, 127, 146), (33, 32, 114, 115), (69, 128, 129, 70), (104, 161, 160, 103), (32, 31, 113, 114), (68, 127, 128, 69), (103, 160, 159, 102), (31, 30, 112, 113), (37, 36, 118, 119), (70, 91, 148, 129), (74, 133, 134, 75), (38, 37, 119, 120), (78, 99, 156, 137), (75, 134, 135, 76), (39, 38, 120, 121), (71, 92, 149, 130), (76, 135, 136, 77), (40, 39, 121, 122), (79, 100, 157, 138), (77, 136, 137, 78), (41, 40, 122, 123), (72, 93, 150, 131), (78, 137, 138, 79), (80, 101, 158, 139), (79, 138, 139, 80), (73, 94, 151, 132), (89, 146, 145, 88), (80, 139, 140, 81), (90, 147, 146, 89), (81, 140, 141, 82), (63, 84, 143, 124), (91, 148, 147, 90), (82, 141, 142, 83), (81, 102, 159, 140), (92, 149, 148, 91), (74, 95, 152, 133), (93, 150, 149, 92), (94, 151, 150, 93), (66, 125, 144, 87), (95, 152, 151, 94), (82, 103, 160, 141), (96, 153, 152, 95), (75, 96, 153, 134), (97, 154, 153, 96), (88, 145, 126, 67), (26, 25, 107, 108), (98, 155, 154, 97), (83, 142, 161, 104), (27, 26, 108, 109), (99, 156, 155, 98), (28, 27, 109, 110), (100, 157, 156, 99), (29, 28, 110, 111), (101, 158, 157, 100), (30, 29, 111, 112), (102, 159, 158, 101), (67, 126, 127, 68), (135, 192, 193, 136), (129, 148, 205, 186), (136, 193, 194, 137), (108, 107, 164, 165), (137, 156, 213, 194), (137, 194, 195, 138), (109, 108, 165, 166), (130, 149, 206, 187), (138, 195, 196, 139), (110, 109, 166, 167), (138, 157, 214, 195), (139, 196, 197, 140), (111, 110, 167, 168), (131, 150, 207, 188), (140, 197, 198, 141), (112, 111, 168, 169), (139, 158, 215, 196), (141, 198, 199, 142), (113, 112, 169, 170), (132, 151, 208, 189), (146, 203, 202, 145), (114, 113, 170, 171), (124, 143, 200, 181), (147, 204, 203, 146), (115, 114, 171, 172), (140, 159, 216, 197), (148, 205, 204, 147), (116, 115, 172, 173), (133, 152, 209, 190), (149, 206, 205, 148), (117, 116, 173, 174), (125, 182, 201, 144), (150, 207, 206, 149), (118, 117, 174, 175), (141, 160, 217, 198), (151, 208, 207, 150), (119, 118, 175, 176), (134, 153, 210, 191), (152, 209, 208, 151), (120, 119, 176, 177), (145, 202, 183, 126), (153, 210, 209, 152), (121, 120, 177, 178), (142, 199, 218, 161), (154, 211, 210, 153), (122, 121, 178, 179), (155, 212, 211, 154), (123, 122, 179, 180), (156, 213, 212, 155), (126, 183, 184, 127), (157, 214, 213, 156), (127, 184, 185, 128), (158, 215, 214, 157), (128, 185, 186, 129), (159, 216, 215, 158), (129, 186, 187, 130), (160, 217, 216, 159), (130, 187, 188, 131), (161, 218, 217, 160), (131, 188, 189, 132), (146, 127, 184, 203), (132, 189, 190, 133), (128, 147, 204, 185), (133, 190, 191, 134), (154, 135, 192, 211), (134, 191, 192, 135), (136, 155, 212, 193), (244, 301, 733, 300, 243), (228, 227, 284, 285), (219, 238, 295, 276), (245, 302, 734, 301, 244), (229, 228, 285, 286), (246, 303, 735, 302, 245), (230, 229, 286, 287), (247, 304, 736, 303, 246), (231, 230, 287, 288), (248, 305, 737, 304, 247), (232, 231, 288, 289), (249, 306, 738, 305, 248), (233, 232, 289, 290), (250, 307, 739, 306, 249), (234, 233, 290, 291), (251, 308, 740, 307, 250), (235, 234, 291, 292), (222, 221, 278, 279), (252, 309, 741, 308, 251), (236, 235, 292, 293), (223, 222, 279, 280), (253, 310, 742, 309, 252), (237, 236, 293, 294), (224, 223, 280, 281), (254, 311, 743, 310, 253), (241, 298, 730, 297, 240), (225, 224, 281, 282), (255, 312, 744, 311, 254), (220, 277, 296, 239), (242, 299, 731, 298, 241), (226, 225, 282, 283), (256, 313, 745, 312, 255), (243, 300, 732, 299, 242), (227, 226, 283, 284), (289, 288, 326, 327), (790, 754, 343, 762), (290, 289, 327, 328), (789, 755, 344, 763), (291, 290, 328, 329), (788, 756, 345, 764), (292, 291, 329, 330), (279, 278, 316, 317), (787, 757, 346, 765), (293, 292, 330, 331), (280, 279, 317, 318), (786, 758, 347, 766), (294, 293, 331, 332), (281, 280, 318, 319), (785, 759, 348, 767), (769, 336, 335, 725), (282, 281, 319, 320), (784, 760, 349, 768), (783, 747, 336, 769), (283, 282, 320, 321), (782, 748, 337, 771), (284, 283, 321, 322), (277, 315, 334, 729, 296), (781, 749, 338, 772), (277, 294, 332, 315), (285, 284, 322, 323), (276, 295, 726, 333, 314), (780, 750, 339, 773), (286, 285, 323, 324), (779, 751, 340, 774), (276, 314, 316, 278), (287, 286, 324, 325), (778, 752, 341, 775), (288, 287, 325, 326), (777, 753, 342, 776), (346, 384, 383, 345, 756), (330, 329, 367, 368), (317, 316, 354, 355), (347, 385, 384, 346, 757), (331, 330, 368, 369), (318, 317, 355, 356), (348, 386, 385, 347, 758), (332, 331, 369, 370), (319, 318, 356, 357), (349, 387, 386, 348, 759), (336, 374, 373, 335, 746), (320, 319, 357, 358), (350, 388, 387, 349, 760), (337, 375, 374, 336, 747), (321, 320, 358, 359), (351, 389, 388, 350, 761), (338, 376, 375, 337, 748), (322, 321, 359, 360), (315, 353, 372, 334), (339, 377, 376, 338, 749), (323, 322, 360, 361), (314, 333, 371, 352), (340, 378, 377, 339, 750), (324, 323, 361, 362), (341, 379, 378, 340, 751), (325, 324, 362, 363), (315, 332, 370, 353), (342, 380, 379, 341, 752), (326, 325, 363, 364), (314, 352, 354, 316), (343, 381, 380, 342, 753), (327, 326, 364, 365), (344, 382, 381, 343, 754), (328, 327, 365, 366), (345, 383, 382, 344, 755), (329, 328, 366, 367), (388, 426, 425, 387), (375, 413, 412, 374), (359, 358, 396, 397), (389, 427, 426, 388), (376, 414, 413, 375), (360, 359, 397, 398), (353, 391, 410, 372), (377, 415, 414, 376), (361, 360, 398, 399), (352, 371, 409, 390), (378, 416, 415, 377), (362, 361, 399, 400), (372, 410, 427, 389), (379, 417, 416, 378), (363, 362, 400, 401), (353, 370, 408, 391), (380, 418, 417, 379), (364, 363, 401, 402), (352, 390, 392, 354), (381, 419, 418, 380), (365, 364, 402, 403), (371, 373, 411, 409), (382, 420, 419, 381), (366, 365, 403, 404), (383, 421, 420, 382), (367, 366, 404, 405), (384, 422, 421, 383), (368, 367, 405, 406), (355, 354, 392, 393), (385, 423, 422, 384), (369, 368, 406, 407), (356, 355, 393, 394), (386, 424, 423, 385), (370, 369, 407, 408), (357, 356, 394, 395), (387, 425, 424, 386), (374, 412, 411, 373), (358, 357, 395, 396), (421, 441, 440, 420), (414, 434, 433, 413), (422, 442, 441, 421), (415, 435, 434, 414), (410, 430, 447, 427), (423, 443, 442, 422), (416, 436, 435, 415), (424, 444, 443, 423), (417, 437, 436, 416), (425, 445, 444, 424), (418, 438, 437, 417), (409, 411, 431, 429), (426, 446, 445, 425), (419, 439, 438, 418), (412, 432, 431, 411), (427, 447, 446, 426), (420, 440, 439, 419), (413, 433, 432, 412), (439, 477, 476, 438), (397, 396, 454, 455), (438, 476, 475, 437), (396, 395, 453, 454), (437, 475, 474, 436), (395, 394, 452, 453), (436, 474, 473, 435), (394, 393, 451, 452), (435, 473, 472, 434), (393, 392, 450, 451), (434, 472, 471, 433), (433, 471, 470, 432), (432, 470, 469, 431), (462, 461, 499, 500), (461, 460, 498, 499), (460, 459, 497, 498), (467, 469, 507, 505), (459, 458, 496, 497), (468, 506, 523, 485), (458, 457, 495, 496), (485, 523, 522, 484), (457, 456, 494, 495), (484, 522, 521, 483), (456, 455, 493, 494), (483, 521, 520, 482), (455, 454, 492, 493), (482, 520, 519, 481), (398, 397, 455, 456), (440, 478, 477, 439), (399, 398, 456, 457), (441, 479, 478, 440), (400, 399, 457, 458), (442, 480, 479, 441), (401, 400, 458, 459), (443, 481, 480, 442), (391, 408, 466, 449), (402, 401, 459, 460), (444, 482, 481, 443), (390, 448, 450, 392), (403, 402, 460, 461), (445, 483, 482, 444), (404, 403, 461, 462), (446, 484, 483, 445), (405, 404, 462, 463), (447, 485, 484, 446), (406, 405, 463, 464), (430, 468, 485, 447), (407, 406, 464, 465), (429, 431, 469, 467), (408, 407, 465, 466), (492, 491, 529, 530), (519, 557, 556, 518), (491, 490, 528, 529), (518, 556, 555, 517), (490, 489, 527, 528), (517, 555, 554, 516), (489, 488, 526, 527), (516, 554, 553, 515), (515, 553, 552, 514), (514, 552, 551, 513), (513, 551, 550, 512), (512, 550, 549, 511), (463, 462, 500, 501), (464, 463, 501, 502), (465, 464, 502, 503), (466, 465, 503, 504), (449, 466, 504, 487), (448, 486, 488, 450), (470, 508, 507, 469), (471, 509, 508, 470), (472, 510, 509, 471), (473, 511, 510, 472), (474, 512, 511, 473), (475, 513, 512, 474), (476, 514, 513, 475), (477, 515, 514, 476), (478, 516, 515, 477), (451, 450, 488, 489), (479, 517, 516, 478), (452, 451, 489, 490), (480, 518, 517, 479), (453, 452, 490, 491), (481, 519, 518, 480), (454, 453, 491, 492), (576, 577, 634, 682, 633), (549, 548, 605, 657, 606), (575, 576, 633, 681, 632), (548, 547, 604, 656, 605), (574, 575, 632, 680, 631), (547, 546, 603, 655, 604), (573, 574, 631, 679, 630), (546, 545, 602, 654, 603), (572, 573, 630, 678, 629), (524, 581, 583, 526), (571, 572, 629, 677, 628), (525, 542, 599, 582), (570, 571, 628, 676, 627), (542, 541, 598, 653, 599), (569, 570, 627, 675, 626), (541, 540, 597, 652, 598), (568, 569, 626, 674, 625), (540, 539, 596, 651, 597), (520, 558, 557, 519), (493, 492, 530, 531), (521, 559, 558, 520), (494, 493, 531, 532), (522, 560, 559, 521), (495, 494, 532, 533), (523, 561, 560, 522), (496, 495, 533, 534), (506, 544, 561, 523), (497, 496, 534, 535), (505, 507, 545, 543), (498, 497, 535, 536), (499, 498, 536, 537), (500, 499, 537, 538), (501, 500, 538, 539), (502, 501, 539, 540), (503, 502, 540, 541), (504, 503, 541, 542), (487, 504, 542, 525), (486, 524, 526, 488), (508, 546, 545, 507), (509, 547, 546, 508), (510, 548, 547, 509), (511, 549, 548, 510), (550, 549, 606, 658, 607), (577, 578, 635, 683, 634), (551, 550, 607, 659, 608), (578, 579, 636, 684, 635), (552, 551, 608, 660, 609), (579, 580, 637, 685, 636), (553, 552, 609, 661, 610), (580, 563, 620, 637), (554, 553, 610, 662, 611), (527, 526, 583, 638, 584), (564, 621, 619, 562), (555, 554, 611, 663, 612), (528, 527, 584, 639, 585), (556, 555, 612, 664, 613), (529, 528, 585, 640, 586), (557, 556, 613, 665, 614), (530, 529, 586, 641, 587), (558, 557, 614, 666, 615), (531, 530, 587, 642, 588), (563, 544, 601, 620), (559, 558, 615, 667, 616), (532, 531, 588, 643, 589), (560, 559, 616, 668, 617), (533, 532, 589, 644, 590), (561, 560, 617, 669, 618), (534, 533, 590, 645, 591), (544, 561, 618, 601), (535, 534, 591, 646, 592), (543, 600, 602, 545), (536, 535, 592, 647, 593), (562, 619, 600, 543), (564, 565, 622, 670, 621), (537, 536, 593, 648, 594), (565, 566, 623, 671, 622), (538, 537, 594, 649, 595), (566, 567, 624, 672, 623), (539, 538, 595, 650, 596), (567, 568, 625, 673, 624), (238, 219, 162, 181), (200, 257, 238, 181), (238, 257, 259, 297, 724, 295), (85, 259, 257, 200, 84), (202, 203, 260, 259), (203, 204, 261, 260), (204, 205, 262, 261), (205, 206, 263, 262), (206, 207, 264, 263), (207, 208, 265, 264), (208, 209, 266, 265), (209, 210, 267, 266), (210, 211, 268, 267), (211, 212, 269, 268), (212, 213, 270, 269), (213, 214, 271, 270), (214, 215, 272, 271), (215, 216, 273, 272), (216, 217, 274, 273), (217, 218, 275, 274), (87, 258, 275, 218, 86), (239, 296, 727, 313, 275, 258), (255, 274, 275, 256), (254, 273, 274, 255), (253, 272, 273, 254), (252, 271, 272, 253), (251, 270, 271, 252), (250, 269, 270, 251), (249, 268, 269, 250), (248, 267, 268, 249), (247, 266, 267, 248), (246, 265, 266, 247), (245, 264, 265, 246), (244, 263, 264, 245), (243, 262, 263, 244), (242, 261, 262, 243), (241, 260, 261, 242), (240, 259, 260, 241), (201, 182, 239, 258), (239, 182, 163, 220), (7, 6, 237, 180), (162, 219, 276, 278, 3), (390, 409, 543, 600, 581, 524), (164, 221, 222, 165), (165, 222, 223, 166), (166, 223, 224, 167), (167, 224, 225, 168), (168, 225, 226, 169), (169, 226, 227, 170), (170, 227, 228, 171), (171, 228, 229, 172), (172, 229, 230, 173), (173, 230, 231, 174), (174, 231, 232, 175), (175, 232, 233, 176), (176, 233, 234, 177), (177, 234, 235, 178), (178, 235, 236, 179), (6, 179, 293, 236, 237, 294, 180), (294, 277, 7, 180), (601, 410, 391, 525, 582), (585, 639, 584, 638, 583, 581, 600, 619, 621, 670, 622, 671, 623, 672, 624, 673, 625, 674, 626, 675, 627, 676, 628, 677, 629, 678, 630, 679, 631, 680, 632, 681, 633, 682, 634, 683, 635, 684, 636, 685, 637, 620, 601, 582, 599, 653, 598, 652, 597, 651, 596, 650, 595, 649, 594, 648, 593, 647, 592, 646, 591, 645, 590, 644, 589, 643, 588, 642, 587, 641, 586, 640), (563, 580, 561, 544), (543, 545, 564, 562), (546, 547, 548, 549, 550, 551, 552, 553, 554, 555, 556, 557, 558, 559, 560, 561, 580, 579, 578, 577, 576, 575, 574, 573, 572, 571, 570, 569, 568, 567, 566, 565, 564, 545), (329, 330, 702, 701), (316, 317, 689, 688), (346, 718, 719, 347, 757), (330, 331, 703, 702), (317, 318, 690, 689), (347, 719, 720, 348, 758), (331, 332, 704, 703), (318, 319, 691, 690), (348, 720, 721, 349, 759), (335, 707, 708, 336, 746), (319, 320, 692, 691), (349, 721, 722, 350, 760), (336, 708, 709, 337, 747), (320, 321, 693, 692), (350, 722, 723, 351, 761), (337, 709, 710, 338, 748), (321, 322, 694, 693), (334, 706, 687, 315), (338, 710, 711, 339, 749), (322, 323, 695, 694), (333, 314, 686, 705), (339, 711, 712, 340, 750), (323, 324, 696, 695), (372, 389, 351, 723, 706), (340, 712, 713, 341, 751), (324, 325, 697, 696), (332, 315, 687, 704), (341, 713, 714, 342, 752), (325, 326, 698, 697), (316, 688, 686, 314), (342, 714, 715, 343, 753), (326, 327, 699, 698), (343, 715, 716, 344, 754), (327, 328, 700, 699), (344, 716, 717, 345, 755), (328, 329, 701, 700), (345, 717, 718, 346, 756), (334, 351, 728, 729), (726, 725, 335, 333), (728, 313, 296, 729), (295, 297, 725, 726), (762, 343, 753, 777), (305, 762, 777, 737), (737, 777, 776, 304), (776, 342, 752, 778), (304, 776, 778, 736), (736, 778, 775, 303), (775, 341, 751, 779), (303, 775, 779, 735), (735, 779, 774, 302), (774, 340, 750, 780), (302, 774, 780, 734), (734, 780, 773, 301), (773, 339, 749, 781), (301, 773, 781, 733), (733, 781, 772, 300), (772, 338, 748, 782), (300, 772, 782, 732), (732, 782, 771, 299), (771, 337, 747, 783), (299, 771, 783, 731), (731, 783, 769, 298), (770, 350, 760, 784), (312, 770, 784, 744), (744, 784, 768, 311), (768, 349, 759, 785), (311, 768, 785, 743), (743, 785, 767, 310), (767, 348, 758, 786), (310, 767, 786, 742), (742, 786, 766, 309), (766, 347, 757, 787), (309, 766, 787, 741), (741, 787, 765, 308), (765, 346, 756, 788), (308, 765, 788, 740), (740, 788, 764, 307), (764, 345, 755, 789), (307, 764, 789, 739), (739, 789, 763, 306), (763, 344, 754, 790), (306, 763, 790, 738), (738, 790, 762, 305), (770, 312, 313, 728), (350, 770, 728, 351), (298, 769, 725, 297), (373, 371, 333, 705, 707)])
me_cube.polygons.foreach_set('material_index', [0, 0, 0, 0, 0, 0, 0, 0, 0, 0, 0, 0, 0, 0, 0, 0, 0, 0, 0, 0, 0, 0, 0, 0, 0, 0, 0, 0, 0, 0, 0, 0, 0, 0, 0, 0, 0, 0, 0, 0, 0, 0, 0, 0, 0, 0, 0, 0, 0, 0, 0, 0, 0, 0, 0, 0, 0, 0, 0, 0, 0, 0, 0, 0, 0, 0, 0, 0, 0, 0, 0, 0, 0, 0, 0, 0, 0, 0, 0, 0, 0, 0, 0, 0, 0, 0, 0, 0, 0, 0, 0, 0, 0, 0, 0, 0, 0, 0, 0, 0, 0, 0, 0, 0, 0, 0, 0, 0, 0, 0, 0, 0, 0, 0, 0, 0, 0, 0, 0, 0, 0, 0, 0, 0, 0, 0, 0, 0, 0, 0, 0, 0, 0, 0, 0, 0, 0, 0, 0, 0, 0, 0, 0, 0, 0, 0, 0, 0, 0, 0, 0, 0, 0, 0, 0, 0, 0, 0, 0, 0, 0, 0, 0, 0, 0, 0, 0, 0, 0, 0, 0, 0, 0, 0, 0, 0, 0, 0, 0, 0, 0, 0, 0, 0, 0, 0, 0, 0, 0, 0, 0, 0, 0, 0, 0, 0, 0, 0, 0, 0, 0, 0, 0, 0, 0, 1, 0, 1, 0, 1, 0, 0, 1, 0, 0, 1, 0, 0, 1, 1, 0, 1, 1, 0, 1, 0, 0, 1, 0, 0, 0, 1, 0, 1, 0, 0, 1, 0, 1, 0, 1, 1, 0, 1, 1, 0, 1, 1, 0, 0, 1, 0, 0, 1, 0, 0, 1, 1, 0, 1, 1, 0, 1, 0, 1, 1, 0, 1, 1, 0, 1, 0, 1, 0, 1, 1, 1, 0, 1, 1, 0, 0, 1, 0, 0, 1, 0, 1, 1, 0, 0, 1, 0, 0, 1, 0, 1, 1, 0, 1, 0, 1, 0, 0, 1, 0, 0, 1, 0, 0, 1, 1, 0, 0, 0, 0, 0, 0, 0, 0, 0, 0, 0, 0, 0, 0, 0, 0, 0, 0, 0, 0, 0, 0, 0, 0, 0, 0, 0, 0, 0, 0, 0, 0, 0, 0, 0, 0, 0, 0, 0, 0, 0, 0, 0, 0, 0, 0, 0, 0, 0, 0, 0, 0, 0, 0, 0, 0, 0, 0, 0, 0, 0, 0, 0, 0, 0, 0, 0, 0, 0, 0, 0, 0, 0, 0, 0, 0, 0, 0, 0, 0, 0, 0, 0, 0, 0, 0, 0, 0, 0, 0, 0, 0, 0, 0, 0, 0, 0, 0, 0, 0, 0, 0, 0, 1, 0, 1, 0, 1, 0, 1, 0, 1, 1, 1, 1, 1, 1, 1, 1, 1, 1, 0, 0, 0, 0, 0, 0, 0, 0, 0, 0, 0, 0, 0, 0, 0, 0, 0, 0, 0, 0, 0, 0, 0, 0, 1, 1, 0, 1, 0, 1, 1, 1, 0, 1, 1, 0, 1, 0, 1, 0, 1, 1, 1, 1, 1, 1, 1, 1, 1, 1, 0, 1, 0, 1, 0, 1, 1, 1, 1, 1, 1, 1, 1, 1, 1, 1, 1, 1, 1, 1, 1, 1, 1, 1, 1, 1, 1, 1, 1, 1, 1, 1, 1, 1, 1, 1, 1, 1, 1, 1, 1, 1, 1, 1, 1, 1, 1, 1, 1, 1, 1, 1, 0, 1, 0, 1, 1, 1, 1, 1, 1, 1, 1, 1, 1, 1, 1, 1, 1, 1, 1, 1, 1, 1, 1, 1, 1, 0, 0, 0, 0, 0, 0, 0, 0, 0, 0, 0, 0, 0, 0, 0, 0, 0, 0, 0, 0, 0, 0, 0, 0, 0, 0, 0, 0, 0, 0, 0, 0, 0, 0, 0, 0, 0, 1, 1, 0, 0, 1, 0, 0, 1, 0, 0, 1, 0, 0, 1, 0, 0, 1, 0, 0, 1, 0, 0, 1, 0, 0, 1, 0, 0, 1, 0, 0, 1, 0, 0, 1, 0, 0, 1, 0, 0, 1, 0, 0, 1, 0, 0, 0, 1, 0, 0])
_uv = me_cube.uv_layers.new(name='UVMap')
_uv.uv.foreach_set('vector', [0.0, 0.0, 0.0, 0.0, 0.0, 0.0, 0.0, 0.0, 0.0, 0.0, 0.0, 0.0, 0.0, 0.0, 0.0, 0.0, 0.0, 0.0, 0.0, 0.0, 0.0, 0.0, 0.0, 0.0, 0.0, 0.0, 0.0, 0.0, 0.0, 0.0, 0.0, 0.0, 0.0, 0.0, 0.0, 0.0, 0.0, 0.0, 0.0, 0.0, 0.0, 0.0, 0.0, 0.0, 0.0, 0.0, 0.0, 0.0, 0.0, 0.0, 0.0, 0.0, 0.0, 0.0, 0.0, 0.0, 0.0, 0.0, 0.0, 0.0, 0.0, 0.0, 0.0, 0.0, 0.0, 0.0, 0.0, 0.0, 0.0, 0.0, 0.0, 0.0, 0.0, 0.0, 0.0, 0.0, 0.0, 0.0, 0.0, 0.0, 0.0, 0.0, 0.0, 0.0, 0.0, 0.0, 0.0, 0.0, 0.0, 0.0, 0.0, 0.0, 0.0, 0.0, 0.0, 0.0, 0.0, 0.0, 0.0, 0.0, 0.0, 0.0, 0.0, 0.0, 0.0, 0.0, 0.0, 0.0, 0.0, 0.0, 0.0, 0.0, 0.0, 0.0, 0.0, 0.0, 0.0, 0.0, 0.0, 0.0, 0.0, 0.0, 0.0, 0.0, 0.0, 0.0, 0.0, 0.0, 0.0, 0.0, 0.0, 0.0, 0.0, 0.0, 0.0, 0.0, 0.0, 0.0, 0.0, 0.0, 0.0, 0.0, 0.0, 0.0, 0.0, 0.0, 0.0, 0.0, 0.0, 0.0, 0.0, 0.0, 0.0, 0.0, 0.0, 0.0, 0.0, 0.0, 0.0, 0.0, 0.0, 0.0, 0.0, 0.0, 0.0, 0.0, 0.0, 0.0, 0.0, 0.0, 0.0, 0.0, 0.0, 0.0, 0.0, 0.0, 0.0, 0.0, 0.0, 0.0, 0.0, 0.0, 0.0, 0.0, 0.0, 0.0, 0.0, 0.0, 0.0, 0.0, 0.0, 0.0, 0.0, 0.0, 0.0, 0.0, 0.0, 0.0, 0.0, 0.0, 0.0, 0.0, 0.0, 0.0, 0.0, 0.0, 0.0, 0.0, 0.0, 0.0, 0.0, 0.0, 0.0, 0.0, 0.0, 0.0, 0.0, 0.0, 0.0, 0.0, 0.0, 0.0, 0.0, 0.0, 0.0, 0.0, 0.0, 0.0, 0.0, 0.0, 0.0, 0.0, 0.0, 0.0, 0.0, 0.0, 0.0, 0.0, 0.0, 0.0, 0.0, 0.0, 0.0, 0.0, 0.0, 0.0, 0.0, 0.0, 0.0, 0.0, 0.0, 0.0, 0.0, 0.0, 0.0, 0.0, 0.0, 0.0, 0.0, 0.0, 0.0, 0.0, 0.0, 0.0, 0.0, 0.0, 0.0, 0.0, 0.0, 0.0, 0.0, 0.0, 0.0, 0.0, 0.0, 0.0, 0.0, 0.0, 0.0, 0.0, 0.0, 0.0, 0.0, 0.0, 0.0, 0.0, 0.0, 0.0, 0.0, 0.0, 0.0, 0.0, 0.0, 0.0, 0.0, 0.0, 0.0, 0.0, 0.0, 0.0, 0.0, 0.0, 0.0, 0.0, 0.0, 0.0, 0.0, 0.0, 0.0, 0.0, 0.0, 0.0, 0.0, 0.0, 0.0, 0.0, 0.0, 0.0, 0.0, 0.0, 0.0, 0.0, 0.0, 0.0, 0.0, 0.0, 0.0, 0.0, 0.0, 0.0, 0.0, 0.0, 0.0, 0.0, 0.0, 0.0, 0.0, 0.0, 0.0, 0.0, 0.0, 0.0, 0.0, 0.0, 0.0, 0.0, 0.0, 0.0, 0.0, 0.0, 0.0, 0.0, 0.0, 0.0, 0.0, 0.0, 0.0, 0.0, 0.0, 0.0, 0.0, 0.0, 0.0, 0.0, 0.0, 0.0, 0.0, 0.0, 0.0, 0.0, 0.0, 0.0, 0.0, 0.0, 0.0, 0.0, 0.0, 0.0, 0.0, 0.0, 0.0, 0.0, 0.0, 0.0, 0.0, 0.0, 0.0, 0.0, 0.0, 0.0, 0.0, 0.0, 0.0, 0.0, 0.0, 0.0, 0.0, 0.0, 0.0, 0.0, 0.0, 0.0, 0.0, 0.0, 0.0, 0.0, 0.0, 0.0, 0.0, 0.0, 0.0, 0.0, 0.0, 0.0, 0.0, 0.0, 0.0, 0.0, 0.0, 0.0, 0.0, 0.0, 0.0, 0.0, 0.0, 0.0, 0.0, 0.0, 0.0, 0.0, 0.0, 0.0, 0.0, 0.0, 0.0, 0.0, 0.0, 0.0, 0.0, 0.0, 0.0, 0.0, 0.0, 0.0, 0.0, 0.0, 0.0, 0.0, 0.0, 0.0, 0.0, 0.0, 0.0, 0.0, 0.0, 0.0, 0.0, 0.0, 0.0, 0.0, 0.0, 0.0, 0.0, 0.0, 0.0, 0.0, 0.0, 0.0, 0.0, 0.0, 0.0, 0.0, 0.0, 0.0, 0.0, 0.0, 0.0, 0.0, 0.0, 0.0, 0.0, 0.0, 0.0, 0.0, 0.0, 0.0, 0.0, 0.0, 0.0, 0.0, 0.0, 0.0, 0.0, 0.0, 0.0, 0.0, 0.0, 0.0, 0.0, 0.0, 0.0, 0.0, 0.0, 0.0, 0.0, 0.0, 0.0, 0.0, 0.0, 0.0, 0.0, 0.0, 0.0, 0.0, 0.0, 0.0, 0.0, 0.0, 0.0, 0.0, 0.0, 0.0, 0.0, 0.0, 0.0, 0.0, 0.0, 0.0, 0.0, 0.0, 0.0, 0.0, 0.0, 0.0, 0.0, 0.0, 0.0, 0.0, 0.0, 0.0, 0.0, 0.0, 0.0, 0.0, 0.0, 0.0, 0.0, 0.0, 0.0, 0.0, 0.0, 0.0, 0.0, 0.0, 0.0, 0.0, 0.0, 0.0, 0.0, 0.0, 0.0, 0.0, 0.0, 0.0, 0.0, 0.0, 0.0, 0.0, 0.0, 0.0, 0.0, 0.0, 0.0, 0.0, 0.0, 0.0, 0.0, 0.0, 0.0, 0.0, 0.0, 0.0, 0.0, 0.0, 0.0, 0.0, 0.0, 0.0, 0.0, 0.0, 0.0, 0.0, 0.0, 0.0, 0.0, 0.0, 0.0, 0.0, 0.0, 0.0, 0.0, 0.0, 0.0, 0.0, 0.0, 0.0, 0.0, 0.0, 0.0, 0.0, 0.0, 0.0, 0.0, 0.0, 0.0, 0.0, 0.0, 0.0, 0.0, 0.0, 0.0, 0.0, 0.0, 0.0, 0.0, 0.0, 0.0, 0.0, 0.0, 0.0, 0.0, 0.0, 0.0, 0.0, 0.0, 0.0, 0.0, 0.0, 0.0, 0.0, 0.0, 0.0, 0.0, 0.0, 0.0, 0.0, 0.0, 0.0, 0.0, 0.0, 0.0, 0.0, 0.0, 0.0, 0.0, 0.0, 0.0, 0.0, 0.0, 0.0, 0.0, 0.0, 0.0, 0.0, 0.0, 0.0, 0.0, 0.0, 0.0, 0.0, 0.0, 0.0, 0.0, 0.0, 0.0, 0.0, 0.0, 0.0, 0.0, 0.0, 0.0, 0.0, 0.0, 0.0, 0.0, 0.0, 0.0, 0.0, 0.0, 0.0, 0.0, 0.0, 0.0, 0.0, 0.0, 0.0, 0.0, 0.0, 0.0, 0.0, 0.0, 0.0, 0.0, 0.0, 0.0, 0.0, 0.0, 0.0, 0.0, 0.0, 0.0, 0.0, 0.0, 0.0, 0.0, 0.0, 0.0, 0.0, 0.0, 0.0, 0.0, 0.0, 0.0, 0.0, 0.0, 0.0, 0.0, 0.0, 0.0, 0.0, 0.0, 0.0, 0.0, 0.0, 0.0, 0.0, 0.0, 0.0, 0.0, 0.0, 0.0, 0.0, 0.0, 0.0, 0.0, 0.0, 0.0, 0.0, 0.0, 0.0, 0.0, 0.0, 0.0, 0.0, 0.0, 0.0, 0.0, 0.0, 0.0, 0.0, 0.0, 0.0, 0.0, 0.0, 0.0, 0.0, 0.0, 0.0, 0.0, 0.0, 0.0, 0.0, 0.0, 0.0, 0.0, 0.0, 0.0, 0.0, 0.0, 0.0, 0.0, 0.0, 0.0, 0.0, 0.0, 0.0, 0.0, 0.0, 0.0, 0.0, 0.0, 0.0, 0.0, 0.0, 0.0, 0.0, 0.0, 0.0, 0.0, 0.0, 0.0, 0.0, 0.0, 0.0, 0.0, 0.0, 0.0, 0.0, 0.0, 0.0, 0.0, 0.0, 0.0, 0.0, 0.0, 0.0, 0.0, 0.0, 0.0, 0.0, 0.0, 0.0, 0.0, 0.0, 0.0, 0.0, 0.0, 0.0, 0.0, 0.0, 0.0, 0.0, 0.0, 0.0, 0.0, 0.0, 0.0, 0.0, 0.0, 0.0, 0.0, 0.0, 0.0, 0.0, 0.0, 0.0, 0.0, 0.0, 0.0, 0.0, 0.0, 0.0, 0.0, 0.0, 0.0, 0.0, 0.0, 0.0, 0.0, 0.0, 0.0, 0.0, 0.0, 0.0, 0.0, 0.0, 0.0, 0.0, 0.0, 0.0, 0.0, 0.0, 0.0, 0.0, 0.0, 0.0, 0.0, 0.0, 0.0, 0.0, 0.0, 0.0, 0.0, 0.0, 0.0, 0.0, 0.0, 0.0, 0.0, 0.0, 0.0, 0.0, 0.0, 0.0, 0.0, 0.0, 0.0, 0.0, 0.0, 0.0, 0.0, 0.0, 0.0, 0.0, 0.0, 0.0, 0.0, 0.0, 0.0, 0.0, 0.0, 0.0, 0.0, 0.0, 0.0, 0.0, 0.0, 0.0, 0.0, 0.0, 0.0, 0.0, 0.0, 0.0, 0.0, 0.0, 0.0, 0.0, 0.0, 0.0, 0.0, 0.0, 0.0, 0.0, 0.0, 0.0, 0.0, 0.0, 0.0, 0.0, 0.0, 0.0, 0.0, 0.0, 0.0, 0.0, 0.0, 0.0, 0.0, 0.0, 0.0, 0.0, 0.0, 0.0, 0.0, 0.0, 0.0, 0.0, 0.0, 0.0, 0.0, 0.0, 0.0, 0.0, 0.0, 0.0, 0.0, 0.0, 0.0, 0.0, 0.0, 0.0, 0.0, 0.0, 0.0, 0.0, 0.0, 0.0, 0.0, 0.0, 0.0, 0.0, 0.0, 0.0, 0.0, 0.0, 0.0, 0.0, 0.0, 0.0, 0.0, 0.0, 0.0, 0.0, 0.0, 0.0, 0.0, 0.0, 0.0, 0.0, 0.0, 0.0, 0.0, 0.0, 0.0, 0.0, 0.0, 0.0, 0.0, 0.0, 0.0, 0.0, 0.0, 0.0, 0.0, 0.0, 0.0, 0.0, 0.0, 0.0, 0.0, 0.0, 0.0, 0.0, 0.0, 0.0, 0.0, 0.0, 0.0, 0.0, 0.0, 0.0, 0.0, 0.0, 0.0, 0.0, 0.0, 0.0, 0.0, 0.0, 0.0, 0.0, 0.0, 0.0, 0.0, 0.0, 0.0, 0.0, 0.0, 0.0, 0.0, 0.0, 0.0, 0.0, 0.0, 0.0, 0.0, 0.0, 0.0, 0.0, 0.0, 0.0, 0.0, 0.0, 0.0, 0.0, 0.0, 0.0, 0.0, 0.0, 0.0, 0.0, 0.0, 0.0, 0.0, 0.0, 0.0, 0.0, 0.0, 0.0, 0.0, 0.0, 0.0, 0.0, 0.0, 0.0, 0.0, 0.0, 0.0, 0.0, 0.0, 0.0, 0.0, 0.0, 0.0, 0.0, 0.0, 0.0, 0.0, 0.0, 0.0, 0.0, 0.0, 0.0, 0.0, 0.0, 0.0, 0.0, 0.0, 0.0, 0.0, 0.0, 0.0, 0.0, 0.0, 0.0, 0.0, 0.0, 0.0, 0.0, 0.0, 0.0, 0.0, 0.0, 0.0, 0.0, 0.0, 0.0, 0.0, 0.0, 0.0, 0.0, 0.0, 0.0, 0.0, 0.0, 0.0, 0.0, 0.0, 0.0, 0.0, 0.0, 0.0, 0.0, 0.0, 0.0, 0.0, 0.0, 0.0, 0.0, 0.0, 0.0, 0.0, 0.0, 0.0, 0.0, 0.0, 0.0, 0.0, 0.0, 0.0, 0.0, 0.0, 0.0, 0.0, 0.0, 0.0, 0.0, 0.0, 0.0, 0.0, 0.0, 0.0, 0.0, 0.0, 0.0, 0.0, 0.0, 0.0, 0.0, 0.0, 0.0, 0.0, 0.0, 0.0, 0.0, 0.0, 0.0, 0.0, 0.0, 0.0, 0.0, 0.0, 0.0, 0.0, 0.0, 0.0, 0.0, 0.0, 0.0, 0.0, 0.0, 0.0, 0.0, 0.0, 0.0, 0.0, 0.0, 0.0, 0.0, 0.0, 0.0, 0.0, 0.0, 0.0, 0.0, 0.0, 0.0, 0.0, 0.0, 0.0, 0.0, 0.0, 0.0, 0.0, 0.0, 0.0, 0.0, 0.0, 0.0, 0.0, 0.0, 0.0, 0.0, 0.0, 0.0, 0.0, 0.0, 0.0, 0.0, 0.0, 0.0, 0.0, 0.0, 0.0, 0.0, 0.0, 0.0, 0.0, 0.0, 0.0, 0.0, 0.0, 0.0, 0.0, 0.0, 0.0, 0.0, 0.0, 0.0, 0.0, 0.0, 0.0, 0.0, 0.0, 0.0, 0.0, 0.0, 0.0, 0.0, 0.0, 0.0, 0.0, 0.0, 0.0, 0.0, 0.0, 0.0, 0.0, 0.0, 0.0, 0.0, 0.0, 0.0, 0.0, 0.0, 0.0, 0.0, 0.0, 0.0, 0.0, 0.0, 0.0, 0.0, 0.0, 0.0, 0.0, 0.0, 0.0, 0.0, 0.0, 0.0, 0.0, 0.0, 0.0, 0.0, 0.0, 0.0, 0.0, 0.0, 0.0, 0.0, 0.0, 0.0, 0.0, 0.0, 0.0, 0.0, 0.0, 0.0, 0.0, 0.0, 0.0, 0.0, 0.0, 0.0, 0.0, 0.0, 0.0, 0.0, 0.0, 0.0, 0.0, 0.0, 0.0, 0.0, 0.0, 0.0, 0.0, 0.0, 0.0, 0.0, 0.0, 0.0, 0.0, 0.0, 0.0, 0.0, 0.0, 0.0, 0.0, 0.0, 0.0, 0.0, 0.0, 0.0, 0.0, 0.0, 0.0, 0.0, 0.0, 0.0, 0.0, 0.0, 0.0, 0.0, 0.0, 0.0, 0.0, 0.0, 0.0, 0.0, 0.0, 0.0, 0.0, 0.0, 0.0, 0.0, 0.0, 0.0, 0.0, 0.0, 0.0, 0.0, 0.0, 0.0, 0.0, 0.0, 0.0, 0.0, 0.0, 0.0, 0.0, 0.0, 0.0, 0.0, 0.0, 0.0, 0.0, 0.0, 0.0, 0.0, 0.0, 0.0, 0.0, 0.0, 0.0, 0.0, 0.0, 0.0, 0.0, 0.0, 0.0, 0.0, 0.0, 0.0, 0.0, 0.0, 0.0, 0.0, 0.0, 0.0, 0.0, 0.0, 0.0, 0.0, 0.0, 0.0, 0.0, 0.0, 0.0, 0.0, 0.0, 0.0, 0.0, 0.0, 0.0, 0.0, 0.0, 0.0, 0.0, 0.0, 0.0, 0.0, 0.0, 0.0, 0.0, 0.0, 0.0, 0.0, 0.0, 0.0, 0.0, 0.0, 0.0, 0.0, 0.0, 0.0, 0.0, 0.0, 0.0, 0.0, 0.0, 0.0, 0.0, 0.0, 0.0, 0.0, 0.0, 0.0, 0.0, 0.0, 0.0, 0.0, 0.0, 0.0, 0.0, 0.0, 0.0, 0.0, 0.0, 0.0, 0.0, 0.0, 0.0, 0.0, 0.0, 0.0, 0.0, 0.0, 0.0, 0.0, 0.0, 0.0, 0.0, 0.0, 0.0, 0.0, 0.0, 0.0, 0.0, 0.0, 0.0, 0.0, 0.0, 0.0, 0.0, 0.0, 0.0, 0.0, 0.0, 0.0, 0.0, 0.0, 0.0, 0.0, 0.0, 0.0, 0.0, 0.0, 0.0, 0.0, 0.0, 0.0, 0.0, 0.0, 0.0, 0.0, 0.0, 0.0, 0.0, 0.0, 0.0, 0.0, 0.0, 0.0, 0.0, 0.0, 0.0, 0.0, 0.0, 0.0, 0.0, 0.0, 0.0, 0.0, 0.0, 0.0, 0.0, 0.0, 0.0, 0.0, 0.0, 0.0, 0.0, 0.0, 0.0, 0.0, 0.0, 0.0, 0.0, 0.0, 0.0, 0.0, 0.0, 0.0, 0.0, 0.0, 0.0, 0.0, 0.0, 0.0, 0.0, 0.0, 0.0, 0.0, 0.0, 0.0, 0.0, 0.0, 0.0, 0.0, 0.0, 0.0, 0.0, 0.0, 0.0, 0.0, 0.0, 0.0, 0.0, 0.0, 0.0, 0.0, 0.0, 0.0, 0.0, 0.0, 0.0, 0.0, 0.0, 0.0, 0.0, 0.0, 0.0, 0.0, 0.0, 0.0, 0.0, 0.0, 0.0, 0.0, 0.0, 0.0, 0.0, 0.0, 0.0, 0.0, 0.0, 0.0, 0.0, 0.0, 0.0, 0.0, 0.0, 0.0, 0.0, 0.0, 0.0, 0.0, 0.0, 0.0, 0.0, 0.0, 0.0, 0.0, 0.0, 0.0, 0.0, 0.0, 0.0, 0.0, 0.0, 0.0, 0.0, 0.0, 0.0, 0.0, 0.0, 0.0, 0.0, 0.0, 0.0, 0.0, 0.0, 0.0, 0.0, 0.0, 0.0, 0.0, 0.0, 0.0, 0.0, 0.0, 0.0, 0.0, 0.0, 0.0, 0.0, 0.0, 0.0, 0.0, 0.0, 0.0, 0.0, 0.0, 0.0, 0.0, 0.0, 0.0, 0.0, 0.0, 0.0, 0.0, 0.0, 0.0, 0.0, 0.0, 0.0, 0.0, 0.0, 0.0, 0.0, 0.0, 0.0, 0.0, 0.0, 0.0, 0.0, 0.0, 0.0, 0.0, 0.0, 0.0, 0.0, 0.0, 0.0, 0.0, 0.0, 0.0, 0.0, 0.0, 0.0, 0.0, 0.0, 0.0, 0.0, 0.0, 0.0, 0.0, 0.0, 0.0, 0.0, 0.0, 0.0, 0.0, 0.0, 0.0, 0.0, 0.0, 0.0, 0.0, 0.0, 0.0, 0.0, 0.0, 0.0, 0.0, 0.0, 0.0, 0.0, 0.0, 0.0, 0.0, 0.0, 0.0, 0.0, 0.0, 0.0, 0.0, 0.0, 0.0, 0.0, 0.0, 0.0, 0.0, 0.0, 0.0, 0.0, 0.0, 0.0, 0.0, 0.0, 0.0, 0.0, 0.0, 0.0, 0.0, 0.0, 0.0, 0.0, 0.0, 0.0, 0.0, 0.0, 0.0, 0.0, 0.0, 0.0, 0.0, 0.0, 0.0, 0.0, 0.0, 0.0, 0.0, 0.0, 0.0, 0.0, 0.0, 0.0, 0.0, 0.0, 0.0, 0.0, 0.0, 0.0, 0.0, 0.0, 0.0, 0.0, 0.0, 0.0, 0.0, 0.0, 0.0, 0.0, 0.0, 0.0, 0.0, 0.0, 0.0, 0.0, 0.0, 0.0, 0.0, 0.0, 0.0, 0.0, 0.0, 0.0, 0.0, 0.0, 0.0, 0.0, 0.0, 0.0, 0.0, 0.0, 0.0, 0.0, 0.0, 0.0, 0.0, 0.0, 0.0, 0.0, 0.0, 0.0, 0.0, 0.0, 0.0, 0.0, 0.0, 0.0, 0.0, 0.0, 0.0, 0.0, 0.0, 0.0, 0.0, 0.0, 0.0, 0.0, 0.0, 0.0, 0.0, 0.0, 0.0, 0.0, 0.0, 0.0, 0.0, 0.0, 0.0, 0.0, 0.0, 0.0, 0.0, 0.0, 0.0, 0.0, 0.0, 0.0, 0.0, 0.0, 0.0, 0.0, 0.0, 0.0, 0.0, 0.0, 0.0, 0.0, 0.0, 0.0, 0.0, 0.0, 0.0, 0.0, 0.0, 0.0, 0.0, 0.0, 0.0, 0.0, 0.0, 0.0, 0.0, 0.0, 0.0, 0.0, 0.0, 0.0, 0.0, 0.0, 0.0, 0.0, 0.0, 0.0, 0.0, 0.0, 0.0, 0.0, 0.0, 0.0, 0.0, 0.0, 0.0, 0.0, 0.0, 0.0, 0.0, 0.0, 0.0, 0.0, 0.0, 0.0, 0.0, 0.0, 0.0, 0.0, 0.0, 0.0, 0.0, 0.0, 0.0, 0.0, 0.0, 0.0, 0.0, 0.0, 0.0, 0.0, 0.0, 0.0, 0.0, 0.0, 0.0, 0.0, 0.0, 0.0, 0.0, 0.0, 0.0, 0.0, 0.0, 0.0, 0.0, 0.0, 0.0, 0.0, 0.0, 0.0, 0.0, 0.0, 0.0, 0.0, 0.0, 0.0, 0.0, 0.0, 0.0, 0.0, 0.0, 0.0, 0.0, 0.0, 0.0, 0.0, 0.0, 0.0, 0.0, 0.0, 0.0, 0.0, 0.0, 0.0, 0.0, 0.0, 0.0, 0.0, 0.0, 0.0, 0.0, 0.0, 0.0, 0.0, 0.0, 0.0, 0.0, 0.0, 0.0, 0.0, 0.0, 0.0, 0.0, 0.0, 0.0, 0.0, 0.0, 0.0, 0.0, 0.0, 0.0, 0.0, 0.0, 0.0, 0.0, 0.0, 0.0, 0.0, 0.0, 0.0, 0.0, 0.0, 0.0, 0.0, 0.0, 0.0, 0.0, 0.0, 0.0, 0.0, 0.0, 0.0, 0.0, 0.0, 0.0, 0.0, 0.0, 0.0, 0.0, 0.0, 0.0, 0.0, 0.0, 0.0, 0.0, 0.0, 0.0, 0.0, 0.0, 0.0, 0.0, 0.0, 0.0, 0.0, 0.0, 0.0, 0.0, 0.0, 0.0, 0.0, 0.0, 0.0, 0.0, 0.0, 0.0, 0.0, 0.0, 0.0, 0.0, 0.0, 0.0, 0.0, 0.0, 0.0, 0.0, 0.0, 0.0, 0.0, 0.0, 0.0, 0.0, 0.0, 0.0, 0.0, 0.0, 0.0, 0.0, 0.0, 0.0, 0.0, 0.0, 0.0, 0.0, 0.0, 0.0, 0.0, 0.0, 0.0, 0.0, 0.0, 0.0, 0.0, 0.0, 0.0, 0.0, 0.0, 0.0, 0.0, 0.0, 0.0, 0.0, 0.0, 0.0, 0.0, 0.0, 0.0, 0.0, 0.0, 0.0, 0.0, 0.0, 0.0, 0.0, 0.0, 0.0, 0.0, 0.0, 0.0, 0.0, 0.0, 0.0, 0.0, 0.0, 0.0, 0.0, 0.0, 0.0, 0.0, 0.0, 0.0, 0.0, 0.0, 0.0, 0.0, 0.0, 0.0, 0.0, 0.0, 0.0, 0.0, 0.0, 0.0, 0.0, 0.0, 0.0, 0.0, 0.0, 0.0, 0.0, 0.0, 0.0, 0.0, 0.0, 0.0, 0.0, 0.0, 0.0, 0.0, 0.0, 0.0, 0.0, 0.0, 0.0, 0.0, 0.0, 0.0, 0.0, 0.0, 0.0, 0.0, 0.0, 0.0, 0.0, 0.0, 0.0, 0.0, 0.0, 0.0, 0.0, 0.0, 0.0, 0.0, 0.0, 0.0, 0.0, 0.0, 0.0, 0.0, 0.0, 0.0, 0.0, 0.0, 0.0, 0.0, 0.0, 0.0, 0.0, 0.0, 0.0, 0.0, 0.0, 0.0, 0.0, 0.0, 0.0, 0.0, 0.0, 0.0, 0.0, 0.0, 0.0, 0.0, 0.0, 0.0, 0.0, 0.0, 0.0, 0.0, 0.0, 0.0, 0.0, 0.0, 0.0, 0.0, 0.0, 0.0, 0.0, 0.0, 0.0, 0.0, 0.0, 0.0, 0.0, 0.0, 0.0, 0.0, 0.0, 0.0, 0.0, 0.0, 0.0, 0.0, 0.0, 0.0, 0.0, 0.0, 0.0, 0.0, 0.0, 0.0, 0.0, 0.0, 0.0, 0.0, 0.0, 0.0, 0.0, 0.0, 0.0, 0.0, 0.0, 0.0, 0.0, 0.0, 0.0, 0.0, 0.0, 0.0, 0.0, 0.0, 0.0, 0.0, 0.0, 0.0, 0.0, 0.0, 0.0, 0.0, 0.0, 0.0, 0.0, 0.0, 0.0, 0.0, 0.0, 0.0, 0.0, 0.0, 0.0, 0.0, 0.0, 0.0, 0.0, 0.0, 0.0, 0.0, 0.0, 0.0, 0.0, 0.0, 0.0, 0.0, 0.0, 0.0, 0.0, 0.0, 0.0, 0.0, 0.0, 0.0, 0.0, 0.0, 0.0, 0.0, 0.0, 0.0, 0.0, 0.0, 0.0, 0.0, 0.0, 0.0, 0.0, 0.0, 0.0, 0.0, 0.0, 0.0, 0.0, 0.0, 0.0, 0.0, 0.0, 0.0, 0.0, 0.0, 0.0, 0.0, 0.0, 0.0, 0.0, 0.0, 0.0, 0.0, 0.0, 0.0, 0.0, 0.0, 0.0, 0.0, 0.0, 0.0, 0.0, 0.0, 0.0, 0.0, 0.0, 0.0, 0.0, 0.0, 0.0, 0.0, 0.0, 0.0, 0.0, 0.0, 0.0, 0.0, 0.0, 0.0, 0.0, 0.0, 0.0, 0.0, 0.0, 0.0, 0.0, 0.0, 0.0, 0.0, 0.0, 0.0, 0.0, 0.0, 0.0, 0.0, 0.0, 0.0, 0.0, 0.0, 0.0, 0.0, 0.0, 0.0, 0.0, 0.0, 0.0, 0.0, 0.0, 0.0, 0.0, 0.0, 0.0, 0.0, 0.0, 0.0, 0.0, 0.0, 0.0, 0.0, 0.0, 0.0, 0.0, 0.0, 0.0, 0.0, 0.0, 0.0, 0.0, 0.0, 0.0, 0.0, 0.0, 0.0, 0.0, 0.0, 0.0, 0.0, 0.0, 0.0, 0.0, 0.0, 0.0, 0.0, 0.0, 0.0, 0.0, 0.0, 0.0, 0.0, 0.0, 0.0, 0.0, 0.0, 0.0, 0.0, 0.0, 0.0, 0.0, 0.0, 0.0, 0.0, 0.0, 0.0, 0.0, 0.0, 0.0, 0.0, 0.0, 0.0, 0.0, 0.0, 0.0, 0.0, 0.0, 0.0, 0.0, 0.0, 0.0, 0.0, 0.0, 0.0, 0.0, 0.0, 0.0, 0.0, 0.0, 0.0, 0.0, 0.0, 0.0, 0.0, 0.0, 0.0, 0.0, 0.0, 0.0, 0.0, 0.0, 0.0, 0.0, 0.0, 0.0, 0.0, 0.0, 0.0, 0.0, 0.0, 0.0, 0.0, 0.0, 0.0, 0.0, 0.0, 0.0, 0.0, 0.0, 0.0, 0.0, 0.0, 0.0, 0.0, 0.0, 0.0, 0.0, 0.0, 0.0, 0.0, 0.0, 0.0, 0.0, 0.0, 0.0, 0.0, 0.0, 0.0, 0.0, 0.0, 0.0, 0.0, 0.0, 0.0, 0.0, 0.0, 0.0, 0.0, 0.0, 0.0, 0.0, 0.0, 0.0, 0.0, 0.0, 0.0, 0.0, 0.0, 0.0, 0.0, 0.0, 0.0, 0.0, 0.0, 0.0, 0.0, 0.0, 0.0, 0.0, 0.0, 0.0, 0.0, 0.0, 0.0, 0.0, 0.0, 0.0, 0.0, 0.0, 0.0, 0.0, 0.0, 0.0, 0.0, 0.0, 0.0, 0.0, 0.0, 0.0, 0.0, 0.0, 0.0, 0.0, 0.0, 0.0, 0.0, 0.0, 0.0, 0.0, 0.0, 0.0, 0.0, 0.0, 0.0, 0.0, 0.0, 0.0, 0.0, 0.0, 0.0, 0.0, 0.0, 0.0, 0.0, 0.0, 0.0, 0.0, 0.0, 0.0, 0.0, 0.0, 0.0, 0.0, 0.0, 0.0, 0.0, 0.0, 0.0, 0.0, 0.0, 0.0, 0.0, 0.0, 0.0, 0.0, 0.0, 0.0, 0.0, 0.0, 0.0, 0.0, 0.0, 0.0, 0.0, 0.0, 0.0, 0.0, 0.0, 0.0, 0.0, 0.0, 0.0, 0.0, 0.0, 0.0, 0.0, 0.0, 0.0, 0.0, 0.0, 0.0, 0.0, 0.0, 0.0, 0.0, 0.0, 0.0, 0.0, 0.0, 0.0, 0.0, 0.0, 0.0, 0.0, 0.0, 0.0, 0.0, 0.0, 0.0, 0.0, 0.0, 0.0, 0.0, 0.0, 0.0, 0.0, 0.0, 0.0, 0.0, 0.0, 0.0, 0.0, 0.0, 0.0, 0.0, 0.0, 0.0, 0.0, 0.0, 0.0, 0.0, 0.0, 0.0, 0.0, 0.0, 0.0, 0.0, 0.0, 0.0, 0.0, 0.0, 0.0, 0.0, 0.0, 0.0, 0.0, 0.0, 0.0, 0.0, 0.0, 0.0, 0.0, 0.0, 0.0, 0.0, 0.0, 0.0, 0.0, 0.0, 0.0, 0.0, 0.0, 0.0, 0.0, 0.0, 0.0, 0.0, 0.0, 0.0, 0.0, 0.0, 0.0, 0.0, 0.0, 0.0, 0.0, 0.0, 0.0, 0.0, 0.0, 0.0, 0.0, 0.0, 0.0, 0.0, 0.0, 0.0, 0.0, 0.0, 0.0, 0.0, 0.0, 0.0, 0.0, 0.0, 0.0, 0.0, 0.0, 0.0, 0.0, 0.0, 0.0, 0.0, 0.0, 0.0, 0.0, 0.0, 0.0, 0.0, 0.0, 0.0, 0.0, 0.0, 0.0, 0.0, 0.0, 0.0, 0.0, 0.0, 0.0, 0.0, 0.0, 0.0, 0.0, 0.0, 0.0, 0.0, 0.0, 0.0, 0.0, 0.0, 0.0, 0.0, 0.0, 0.0, 0.0, 0.0, 0.0, 0.0, 0.0, 0.0, 0.0, 0.0, 0.0, 0.0, 0.0, 0.0, 0.0, 0.0, 0.0, 0.0, 0.0, 0.0, 0.0, 0.0, 0.0, 0.0, 0.0, 0.0, 0.0, 0.0, 0.0, 0.0, 0.0, 0.0, 0.0, 0.0, 0.0, 0.0, 0.0, 0.0, 0.0, 0.0, 0.0, 0.0, 0.0, 0.0, 0.0, 0.0, 0.0, 0.0, 0.0, 0.0, 0.0, 0.0, 0.0, 0.0, 0.0, 0.0, 0.0, 0.0, 0.0, 0.0, 0.0, 0.0, 0.0, 0.0, 0.0, 0.0, 0.0, 0.0, 0.0, 0.0, 0.0, 0.0, 0.0, 0.0, 0.0, 0.0, 0.0, 0.0, 0.0, 0.0, 0.0, 0.0, 0.0, 0.0, 0.0, 0.0, 0.0, 0.0, 0.0, 0.0, 0.0, 0.0, 0.0, 0.0, 0.0, 0.0, 0.0, 0.0, 0.0, 0.0, 0.0, 0.0, 0.0, 0.0, 0.0, 0.0, 0.0, 0.0, 0.0, 0.0, 0.0, 0.0, 0.0, 0.0, 0.0, 0.0, 0.0, 0.0, 0.0, 0.0, 0.0, 0.0, 0.0, 0.0, 0.0, 0.0, 0.0, 0.0, 0.0, 0.0, 0.0, 0.0, 0.0, 0.0, 0.0, 0.0, 0.0, 0.0, 0.0, 0.0, 0.0, 0.0, 0.0, 0.0, 0.0, 0.0, 0.0, 0.0, 0.0, 0.0, 0.0, 0.0, 0.0, 0.0, 0.0, 0.0, 0.0, 0.0, 0.0, 0.0, 0.0, 0.0, 0.0, 0.0, 0.0, 0.0, 0.0, 0.0, 0.0, 0.0, 0.0, 0.0, 0.0, 0.0, 0.0, 0.0, 0.0, 0.0, 0.0, 0.0, 0.0, 0.0, 0.0, 0.0, 0.0, 0.0, 0.0, 0.0, 0.0, 0.0, 0.0, 0.0, 0.0, 0.0, 0.0, 0.0, 0.0, 0.0, 0.0, 0.0, 0.0, 0.0, 0.0, 0.0, 0.0, 0.0, 0.0, 0.0, 0.0, 0.0, 0.0, 0.0, 0.0, 0.0, 0.0, 0.0, 0.0, 0.0, 0.0, 0.0, 0.0, 0.0, 0.0, 0.0, 0.0, 0.0, 0.0, 0.0, 0.0, 0.0, 0.0, 0.0, 0.0, 0.0, 0.0, 0.0, 0.0, 0.0, 0.0, 0.0, 0.0, 0.0, 0.0, 0.0, 0.0, 0.0, 0.0, 0.0, 0.0, 0.0, 0.0, 0.0, 0.0, 0.0, 0.0, 0.0, 0.0, 0.0, 0.0, 0.0, 0.0, 0.0, 0.0, 0.0, 0.0, 0.0, 0.0, 0.0, 0.0, 0.0, 0.0, 0.0, 0.0, 0.0, 0.0, 0.0, 0.0, 0.0, 0.0, 0.0, 0.0, 0.0, 0.0, 0.0, 0.0, 0.0, 0.0, 0.0, 0.0, 0.0, 0.0, 0.0, 0.0, 0.0, 0.0, 0.0, 0.0, 0.0, 0.0, 0.0, 0.0, 0.0, 0.0, 0.0, 0.0, 0.0, 0.0, 0.0, 0.0, 0.0, 0.0, 0.0, 0.0, 0.0, 0.0, 0.0, 0.0, 0.0, 0.0, 0.0, 0.0, 0.0, 0.0, 0.0, 0.0, 0.0, 0.0, 0.0, 0.0, 0.0, 0.0, 0.0, 0.0, 0.0, 0.0, 0.0, 0.0, 0.0, 0.0, 0.0, 0.0, 0.0, 0.0, 0.0, 0.0, 0.0, 0.0, 0.0, 0.0, 0.0, 0.0, 0.0, 0.0, 0.0, 0.0, 0.0, 0.0, 0.0, 0.0, 0.0, 0.0, 0.0, 0.0, 0.0, 0.0, 0.0, 0.0, 0.0, 0.0, 0.0, 0.0, 0.0, 0.0, 0.0, 0.0, 0.0, 0.0, 0.0, 0.0, 0.0, 0.0, 0.0, 0.0, 0.0, 0.0, 0.0, 0.0, 0.0, 0.0, 0.0, 0.0, 0.0, 0.0, 0.0, 0.0, 0.0, 0.0, 0.0, 0.0, 0.0, 0.0, 0.0, 0.0, 0.0, 0.0, 0.0, 0.0, 0.0, 0.0, 0.0, 0.0, 0.0, 0.0, 0.0, 0.0, 0.0, 0.0, 0.0, 0.0, 0.0, 0.0, 0.0, 0.0, 0.0, 0.0, 0.0, 0.0, 0.0, 0.0, 0.0, 0.0, 0.0, 0.0, 0.0, 0.0, 0.0, 0.0, 0.0, 0.0, 0.0, 0.0, 0.0, 0.0, 0.0, 0.0, 0.0, 0.0, 0.0, 0.0, 0.0, 0.0, 0.0, 0.0, 0.0, 0.0, 0.0, 0.0, 0.0, 0.0, 0.0, 0.0, 0.0, 0.0, 0.0, 0.0, 0.0, 0.0, 0.0, 0.0, 0.0, 0.0, 0.0, 0.0, 0.0, 0.0, 0.0, 0.0, 0.0, 0.0, 0.0, 0.0, 0.0, 0.0, 0.0, 0.0, 0.0, 0.0, 0.0, 0.0, 0.0, 0.0, 0.0, 0.0, 0.0, 0.0, 0.0, 0.0, 0.0, 0.0, 0.0, 0.0, 0.0, 0.0, 0.0, 0.0, 0.0, 0.0, 0.0, 0.0, 0.0, 0.0, 0.0, 0.0, 0.0, 0.0, 0.0, 0.0, 0.0, 0.0, 0.0, 0.0, 0.0, 0.0, 0.0, 0.0, 0.0, 0.0, 0.0, 0.0, 0.0, 0.0, 0.0, 0.0, 0.0, 0.0, 0.0, 0.0, 0.0, 0.0, 0.0, 0.0, 0.0, 0.0, 0.0, 0.0, 0.0, 0.0, 0.0, 0.0, 0.0, 0.0, 0.0, 0.0, 0.0, 0.0, 0.0, 0.0, 0.0, 0.0, 0.0, 0.0, 0.0, 0.0, 0.0, 0.0, 0.0, 0.0, 0.0, 0.0, 0.0, 0.0, 0.0, 0.0, 0.0, 0.0, 0.0, 0.0, 0.0, 0.0, 0.0, 0.0, 0.0, 0.0, 0.0, 0.0, 0.0, 0.0, 0.0, 0.0, 0.0, 0.0, 0.0, 0.0, 0.0, 0.0, 0.0, 0.0, 0.0, 0.0, 0.0, 0.0, 0.0, 0.0, 0.0, 0.0, 0.0, 0.0, 0.0, 0.0, 0.0, 0.0, 0.0, 0.0, 0.0, 0.0, 0.0, 0.0, 0.0, 0.0, 0.0, 0.0, 0.0, 0.0, 0.0, 0.0, 0.0, 0.0, 0.0, 0.0, 0.0, 0.0, 0.0, 0.0, 0.0, 0.0, 0.0, 0.0, 0.0, 0.0, 0.0, 0.0, 0.0, 0.0, 0.0, 0.0, 0.0, 0.0, 0.0, 0.0, 0.0, 0.0, 0.0, 0.0, 0.0, 0.0, 0.0, 0.0, 0.0, 0.0, 0.0, 0.0, 0.0, 0.0, 0.0, 0.0, 0.0, 0.0, 0.0, 0.0, 0.0, 0.0, 0.0, 0.0, 0.0, 0.0, 0.0, 0.0, 0.0, 0.0, 0.0, 0.0, 0.0, 0.0, 0.0, 0.0, 0.0, 0.0, 0.0, 0.0, 0.0, 0.0, 0.0, 0.0, 0.0, 0.0, 0.0, 0.0, 0.0, 0.0, 0.0, 0.0, 0.0, 0.0, 0.0, 0.0, 0.0, 0.0, 0.0, 0.0, 0.0, 0.0, 0.0, 0.0, 0.0, 0.0, 0.0, 0.0, 0.0, 0.0, 0.0, 0.0, 0.0, 0.0, 0.0, 0.0, 0.0, 0.0, 0.0, 0.0, 0.0, 0.0, 0.0, 0.0, 0.0, 0.0, 0.0, 0.0, 0.0, 0.0, 0.0, 0.0, 0.0, 0.0, 0.0, 0.0, 0.0, 0.0, 0.0, 0.0, 0.0, 0.0, 0.0, 0.0, 0.0, 0.0, 0.0, 0.0, 0.0, 0.0, 0.0, 0.0, 0.0, 0.0, 0.0, 0.0, 0.0, 0.0, 0.0, 0.0, 0.0, 0.0, 0.0, 0.0, 0.0, 0.0, 0.0, 0.0, 0.0, 0.0, 0.0, 0.0, 0.0, 0.0, 0.0, 0.0, 0.0, 0.0, 0.0, 0.0, 0.0, 0.0, 0.0, 0.0, 0.0, 0.0, 0.0, 0.0, 0.0, 0.0, 0.0, 0.0, 0.0, 0.0, 0.0, 0.0, 0.0, 0.0, 0.0, 0.0, 0.0, 0.0, 0.0, 0.0, 0.0, 0.0, 0.0, 0.0, 0.0, 0.0, 0.0, 0.0, 0.0, 0.0, 0.0, 0.0, 0.0, 0.0, 0.0, 0.0, 0.0, 0.0, 0.0, 0.0, 0.0, 0.0, 0.0, 0.0, 0.0, 0.0, 0.0, 0.0, 0.0, 0.0, 0.0, 0.0, 0.0, 0.0, 0.0, 0.0, 0.0, 0.0, 0.0, 0.0, 0.0, 0.0, 0.0, 0.0, 0.0, 0.0, 0.0, 0.0, 0.0, 0.0, 0.0, 0.0, 0.0, 0.0, 0.0, 0.0, 0.0, 0.0, 0.0, 0.0, 0.0, 0.0, 0.0, 0.0, 0.0, 0.0, 0.0, 0.0, 0.0, 0.0, 0.0, 0.0, 0.0, 0.0, 0.0, 0.0, 0.0, 0.0, 0.0, 0.0, 0.0, 0.0, 0.0, 0.0, 0.0, 0.0, 0.0, 0.0, 0.0, 0.0, 0.0, 0.0, 0.0, 0.0, 0.0, 0.0, 0.0, 0.0, 0.0, 0.0, 0.0, 0.0, 0.0, 0.0, 0.0, 0.0, 0.0, 0.0, 0.0, 0.0, 0.0, 0.0, 0.0, 0.0, 0.0, 0.0, 0.0, 0.0, 0.0, 0.0, 0.0, 0.0, 0.0, 0.0, 0.0, 0.0, 0.0, 0.0, 0.0, 0.0, 0.0, 0.0, 0.0, 0.0, 0.0, 0.0, 0.0, 0.0, 0.0, 0.0, 0.0, 0.0, 0.0, 0.0, 0.0, 0.0, 0.0, 0.0, 0.0, 0.0, 0.0, 0.0, 0.0, 0.0, 0.0, 0.0, 0.0, 0.0, 0.0, 0.0, 0.0, 0.0, 0.0, 0.0, 0.0, 0.0, 0.0, 0.0, 0.0, 0.0, 0.0, 0.0, 0.0, 0.0, 0.0, 0.0, 0.0, 0.0, 0.0, 0.0, 0.0, 0.0, 0.0, 0.0, 0.0, 0.0, 0.0, 0.0, 0.0, 0.0, 0.0, 0.0, 0.0, 0.0, 0.0, 0.0, 0.0, 0.0, 0.0, 0.0, 0.0, 0.0, 0.0, 0.0, 0.0, 0.0, 0.0, 0.0, 0.0, 0.0, 0.0, 0.0, 0.0, 0.0, 0.0, 0.0, 0.0, 0.0, 0.0, 0.0, 0.0, 0.0, 0.0, 0.0, 0.0, 0.0, 0.0, 0.0, 0.0, 0.0, 0.0, 0.0, 0.0, 0.0, 0.0, 0.0, 0.0, 0.0, 0.0, 0.0, 0.0, 0.0, 0.0, 0.0, 0.0, 0.0, 0.0, 0.0, 0.0, 0.0, 0.0, 0.0, 0.0, 0.0, 0.0, 0.0, 0.0, 0.0, 0.0, 0.0, 0.0, 0.0, 0.0, 0.0, 0.0, 0.0, 0.0, 0.0, 0.0, 0.0, 0.0, 0.0, 0.0, 0.0, 0.0, 0.0, 0.0, 0.0, 0.0, 0.0, 0.0, 0.0, 0.0, 0.0, 0.0, 0.0, 0.0, 0.0, 0.0, 0.0, 0.0, 0.0, 0.0, 0.0, 0.0, 0.0, 0.0, 0.0, 0.0, 0.0, 0.0, 0.0, 0.0, 0.0, 0.0, 0.0, 0.0, 0.0, 0.0, 0.0, 0.0, 0.0, 0.0, 0.0, 0.0, 0.0, 0.0, 0.0, 0.0, 0.0, 0.0, 0.0, 0.0, 0.0, 0.0, 0.0, 0.0, 0.0, 0.0, 0.0, 0.0, 0.0, 0.0, 0.0, 0.0, 0.0, 0.0, 0.0, 0.0, 0.0, 0.0, 0.0, 0.0, 0.0, 0.0, 0.0, 0.0, 0.0, 0.0, 0.0, 0.0, 0.0, 0.0, 0.0, 0.0, 0.0, 0.0, 0.0, 0.0, 0.0, 0.0, 0.0, 0.0, 0.0, 0.0, 0.0, 0.0, 0.0, 0.0, 0.0, 0.0, 0.0, 0.0, 0.0, 0.0, 0.0, 0.0, 0.0, 0.0, 0.0, 0.0, 0.0, 0.0, 0.0, 0.0, 0.0, 0.0, 0.0, 0.0, 0.0, 0.0, 0.0, 0.0, 0.0, 0.0, 0.0, 0.0, 0.0, 0.0, 0.0, 0.0, 0.0, 0.0, 0.0, 0.0, 0.0, 0.0, 0.0, 0.0, 0.0, 0.0, 0.0, 0.0, 0.0, 0.0, 0.0, 0.0, 0.0, 0.0, 0.0, 0.0, 0.0, 0.0, 0.0, 0.0, 0.0, 0.0, 0.0, 0.0, 0.0, 0.0, 0.0, 0.0, 0.0, 0.0, 0.0, 0.0, 0.0, 0.0, 0.0, 0.0, 0.0, 0.0, 0.0, 0.0, 0.0, 0.0, 0.0, 0.0, 0.0, 0.0, 0.0, 0.0, 0.0, 0.0, 0.0, 0.0, 0.0, 0.0, 0.0, 0.0, 0.0, 0.0, 0.0, 0.0, 0.0, 0.0, 0.0, 0.0, 0.0, 0.0, 0.0, 0.0, 0.0, 0.0, 0.0, 0.0, 0.0, 0.0, 0.0, 0.0, 0.0, 0.0, 0.0, 0.0, 0.0, 0.0, 0.0, 0.0, 0.0, 0.0, 0.0, 0.0, 0.0, 0.0, 0.0, 0.0, 0.0, 0.0, 0.0, 0.0, 0.0, 0.0, 0.0, 0.0, 0.0, 0.0, 0.0, 0.0, 0.0, 0.0, 0.0, 0.0, 0.0, 0.0, 0.0, 0.0, 0.0, 0.0, 0.0, 0.0, 0.0, 0.0, 0.0, 0.0, 0.0, 0.0, 0.0, 0.0, 0.0, 0.0, 0.0, 0.0, 0.0, 0.0, 0.0, 0.0, 0.0, 0.0, 0.0, 0.0, 0.0, 0.0, 0.0, 0.0, 0.0, 0.0, 0.0, 0.0, 0.0, 0.0, 0.0, 0.0, 0.0, 0.0, 0.0, 0.0, 0.0, 0.0, 0.0, 0.0, 0.0, 0.0, 0.0, 0.0, 0.0, 0.0, 0.0, 0.0, 0.0, 0.0, 0.0, 0.0, 0.0, 0.0, 0.0, 0.0, 0.0, 0.0, 0.0, 0.0, 0.0, 0.0, 0.0, 0.0, 0.0, 0.0, 0.0, 0.0, 0.0, 0.0, 0.0, 0.0, 0.0, 0.0, 0.0, 0.0, 0.0, 0.0, 0.0, 0.0, 0.0, 0.0, 0.0, 0.0, 0.0, 0.0, 0.0, 0.0, 0.0, 0.0, 0.0, 0.0, 0.0, 0.0, 0.0, 0.0, 0.0, 0.0, 0.0, 0.0, 0.0, 0.0, 0.0, 0.0, 0.0, 0.0, 0.0, 0.0, 0.0, 0.0, 0.0, 0.0, 0.0, 0.0, 0.0, 0.0, 0.0, 0.0, 0.0, 0.0, 0.0, 0.0, 0.0, 0.0, 0.0, 0.0, 0.0, 0.0, 0.0, 0.0, 0.0, 0.0, 0.0, 0.0, 0.0, 0.0, 0.0, 0.0, 0.0, 0.0, 0.0, 0.0, 0.0, 0.0, 0.0, 0.0, 0.0, 0.0, 0.0, 0.0, 0.0, 0.0, 0.0, 0.0, 0.0, 0.0, 0.0, 0.0, 0.0, 0.0, 0.0, 0.0, 0.0, 0.0, 0.0, 0.0, 0.0, 0.0, 0.0, 0.0, 0.0, 0.0, 0.0, 0.0, 0.0, 0.0, 0.0, 0.0, 0.0, 0.0, 0.0, 0.0, 0.0, 0.0, 0.0, 0.0, 0.0, 0.0, 0.0, 0.0, 0.0, 0.0, 0.0, 0.0, 0.0, 0.0, 0.0, 0.0, 0.0, 0.0, 0.0, 0.0, 0.0, 0.0, 0.0, 0.0, 0.0, 0.0, 0.0, 0.0, 0.0, 0.0, 0.0, 0.0, 0.0, 0.0, 0.0, 0.0, 0.0, 0.0, 0.0, 0.0, 0.0, 0.0, 0.0, 0.0, 0.0, 0.0, 0.0, 0.0, 0.0, 0.0, 0.0, 0.0, 0.0, 0.0, 0.0, 0.0, 0.0, 0.0, 0.0, 0.0, 0.0, 0.0, 0.0, 0.0, 0.0, 0.0, 0.0, 0.0, 0.0, 0.0, 0.0, 0.0, 0.0, 0.0, 0.0, 0.0, 0.0, 0.0, 0.0, 0.0, 0.0, 0.0, 0.0, 0.0, 0.0, 0.0, 0.0, 0.0, 0.0, 0.0, 0.0, 0.0, 0.0, 0.0, 0.0, 0.0, 0.0, 0.0, 0.0, 0.0, 0.0, 0.0, 0.0, 0.0, 0.0, 0.0, 0.0, 0.0, 0.0, 0.0, 0.0, 0.0, 0.0, 0.0, 0.0, 0.0, 0.0, 0.0, 0.0, 0.0, 0.0, 0.0, 0.0, 0.0, 0.0, 0.0, 0.0, 0.0, 0.0, 0.0, 0.0, 0.0, 0.0, 0.0, 0.0, 0.0, 0.0, 0.0, 0.0, 0.0, 0.0, 0.0, 0.0, 0.0, 0.0, 0.0, 0.0, 0.0, 0.0, 0.0, 0.0, 0.0, 0.0, 0.0, 0.0, 0.0, 0.0, 0.0, 0.0, 0.0, 0.0, 0.0, 0.0, 0.0, 0.0, 0.0, 0.0, 0.0, 0.0, 0.0, 0.0, 0.0, 0.0, 0.0, 0.0, 0.0, 0.0, 0.0, 0.0, 0.0, 0.0, 0.0, 0.0, 0.0, 0.0, 0.0, 0.0, 0.0, 0.0, 0.0, 0.0, 0.0, 0.0, 0.0, 0.0, 0.0, 0.0, 0.0, 0.0, 0.0, 0.0, 0.0, 0.0, 0.0, 0.0, 0.0, 0.0, 0.0, 0.0, 0.0, 0.0, 0.0, 0.0, 0.0, 0.0, 0.0, 0.0, 0.0, 0.0, 0.0, 0.0, 0.0, 0.0, 0.0, 0.0, 0.0, 0.0, 0.0, 0.0, 0.0, 0.0, 0.0, 0.0, 0.0, 0.0, 0.0, 0.0, 0.0, 0.0, 0.0, 0.0, 0.0, 0.0, 0.0, 0.0, 0.0, 0.0, 0.0, 0.0, 0.0, 0.0, 0.0, 0.0, 0.0, 0.0, 0.0, 0.0, 0.0, 0.0, 0.0, 0.0, 0.0, 0.0, 0.0, 0.0, 0.0, 0.0, 0.0, 0.0, 0.0, 0.0, 0.0, 0.0, 0.0, 0.0, 0.0, 0.0, 0.0, 0.0, 0.0, 0.0, 0.0, 0.0, 0.0, 0.0, 0.0, 0.0, 0.0, 0.0, 0.0, 0.0, 0.0, 0.0, 0.0, 0.0, 0.0, 0.0, 0.0, 0.0, 0.0, 0.0, 0.0, 0.0, 0.0, 0.0, 0.0, 0.0, 0.0, 0.0, 0.0, 0.0, 0.0, 0.0, 0.0, 0.0, 0.0, 0.0, 0.0, 0.0, 0.0, 0.0, 0.0, 0.0, 0.0, 0.0, 0.0, 0.0, 0.0, 0.0, 0.0, 0.0, 0.0, 0.0, 0.0, 0.0, 0.0, 0.0, 0.0, 0.0, 0.0, 0.0, 0.0, 0.0, 0.0, 0.0, 0.0, 0.0, 0.0, 0.0, 0.0, 0.0, 0.0, 0.0, 0.0, 0.0, 0.0, 0.0, 0.0, 0.0, 0.0, 0.0, 0.0, 0.0, 0.0, 0.0, 0.0, 0.0, 0.0, 0.0, 0.0, 0.0, 0.0, 0.0, 0.0, 0.0, 0.0, 0.0, 0.0, 0.0, 0.0, 0.0, 0.0, 0.0, 0.0, 0.0, 0.0, 0.0, 0.0, 0.0, 0.0, 0.0, 0.0, 0.0, 0.0, 0.0, 0.0, 0.0, 0.0, 0.0, 0.0, 0.0, 0.0, 0.0, 0.0, 0.0, 0.0, 0.0, 0.0, 0.0, 0.0, 0.0, 0.0, 0.0, 0.0, 0.0, 0.0, 0.0, 0.0, 0.0, 0.0, 0.0, 0.0, 0.0, 0.0, 0.0, 0.0, 0.0, 0.0, 0.0, 0.0, 0.0, 0.0, 0.0, 0.0, 0.0, 0.0, 0.0, 0.0, 0.0, 0.0, 0.0, 0.0, 0.0, 0.0, 0.0, 0.0, 0.0, 0.0, 0.0, 0.0, 0.0, 0.0, 0.0, 0.0, 0.0, 0.0, 0.0, 0.0, 0.0, 0.0, 0.0, 0.0, 0.0, 0.0, 0.0, 0.0, 0.0, 0.0, 0.0, 0.0, 0.0, 0.0, 0.0, 0.0, 0.0, 0.0, 0.0, 0.0, 0.0, 0.0, 0.0, 0.0, 0.0, 0.0, 0.0, 0.0, 0.0, 0.0, 0.0, 0.0, 0.0, 0.0, 0.0, 0.0, 0.0, 0.0, 0.0, 0.0, 0.0, 0.0, 0.0, 0.0, 0.0, 0.0, 0.0, 0.0, 0.0, 0.0, 0.0, 0.0, 0.0, 0.0, 0.0, 0.0, 0.0, 0.0, 0.0, 0.0, 0.0, 0.0, 0.0, 0.0, 0.0, 0.0, 0.0, 0.0, 0.0, 0.0, 0.0, 0.0, 0.0, 0.0, 0.0, 0.0, 0.0, 0.0, 0.0, 0.0, 0.0, 0.0, 0.0, 0.0, 0.0, 0.0, 0.0, 0.0, 0.0, 0.0, 0.0, 0.0, 0.0, 0.0, 0.0, 0.0, 0.0, 0.0, 0.0, 0.0, 0.0, 0.0, 0.0, 0.0, 0.0, 0.0, 0.0, 0.0, 0.0, 0.0, 0.0, 0.0, 0.0, 0.0, 0.0, 0.0, 0.0, 0.0, 0.0, 0.0, 0.0, 0.0, 0.0, 0.0, 0.0, 0.0, 0.0, 0.0, 0.0, 0.0, 0.0, 0.0, 0.0, 0.0, 0.0, 0.0, 0.0, 0.0, 0.0, 0.0, 0.0, 0.0, 0.0, 0.0, 0.0, 0.0, 0.0, 0.0, 0.0, 0.0, 0.0, 0.0, 0.0, 0.0, 0.0, 0.0, 0.0, 0.0, 0.0, 0.0, 0.0, 0.0, 0.0, 0.0, 0.0, 0.0, 0.0, 0.0, 0.0, 0.0, 0.0, 0.0, 0.0, 0.0, 0.0, 0.0, 0.0, 0.0, 0.0, 0.0, 0.0, 0.0, 0.0, 0.0, 0.0, 0.0, 0.0, 0.0, 0.0, 0.0, 0.0, 0.0, 0.0, 0.0, 0.0, 0.0, 0.0, 0.0, 0.0, 0.0, 0.0, 0.0, 0.0, 0.0, 0.0, 0.0, 0.0, 0.0, 0.0, 0.0, 0.0, 0.0, 0.0, 0.0, 0.0, 0.0, 0.0, 0.0, 0.0, 0.0, 0.0, 0.0, 0.0, 0.0, 0.0, 0.0, 0.0, 0.0, 0.0, 0.0, 0.0, 0.0, 0.0, 0.0, 0.0, 0.0, 0.0, 0.0, 0.0, 0.0, 0.0, 0.0, 0.0, 0.0, 0.0, 0.0, 0.0, 0.0, 0.0, 0.0, 0.0, 0.0, 0.0, 0.0, 0.0, 0.0, 0.0, 0.0, 0.0, 0.0, 0.0, 0.0, 0.0, 0.0, 0.0, 0.0, 0.0, 0.0, 0.0, 0.0, 0.0, 0.0, 0.0, 0.0, 0.0, 0.0, 0.0, 0.0, 0.0, 0.0, 0.0, 0.0, 0.0, 0.0, 0.0, 0.0, 0.0, 0.0, 0.0, 0.0, 0.0, 0.0, 0.0, 0.0, 0.0, 0.0, 0.0, 0.0, 0.0, 0.0, 0.0, 0.0, 0.0, 0.0, 0.0, 0.0, 0.0, 0.0, 0.0, 0.0, 0.0, 0.0, 0.0, 0.0, 0.0, 0.0, 0.0, 0.0, 0.0, 0.0, 0.0, 0.0, 0.0, 0.0, 0.0, 0.0, 0.0, 0.0, 0.0, 0.0, 0.0, 0.0, 0.0, 0.0, 0.0, 0.0, 0.0, 0.0, 0.0, 0.0, 0.0, 0.0, 0.0, 0.0, 0.0, 0.0, 0.0, 0.0, 0.0, 0.0, 0.0, 0.0, 0.0, 0.0, 0.0, 0.0, 0.0, 0.0, 0.0, 0.0, 0.0, 0.0, 0.0, 0.0, 0.0, 0.0, 0.0, 0.0, 0.0, 0.0, 0.0, 0.0, 0.0, 0.0, 0.0, 0.0, 0.0, 0.0, 0.0, 0.0, 0.0, 0.0, 0.0, 0.0, 0.0, 0.0, 0.0, 0.0, 0.0, 0.0, 0.0, 0.0, 0.0, 0.0, 0.0, 0.0, 0.0, 0.0, 0.0, 0.0, 0.0, 0.0, 0.0, 0.0, 0.0, 0.0, 0.0, 0.0, 0.0, 0.0, 0.0, 0.0, 0.0, 0.0, 0.0, 0.0, 0.0, 0.0, 0.0, 0.0, 0.0, 0.0, 0.0, 0.0, 0.0, 0.0, 0.0, 0.0, 0.0, 0.0, 0.0, 0.0, 0.0, 0.0, 0.0, 0.0, 0.0, 0.0, 0.0, 0.0, 0.0, 0.0, 0.0, 0.0, 0.0, 0.0, 0.0, 0.0, 0.0, 0.0, 0.0, 0.0, 0.0, 0.0, 0.0, 0.0, 0.0, 0.0, 0.0, 0.0, 0.0, 0.0, 0.0, 0.0, 0.0, 0.0, 0.0, 0.0, 0.0, 0.0, 0.0, 0.0, 0.0, 0.0, 0.0, 0.0, 0.0, 0.0, 0.0, 0.0, 0.0, 0.0, 0.0, 0.0, 0.0, 0.0, 0.0, 0.0, 0.0, 0.0, 0.0, 0.0, 0.0, 0.0, 0.0, 0.0, 0.0, 0.0, 0.0, 0.0, 0.0, 0.0, 0.0, 0.0, 0.0, 0.0, 0.0, 0.0, 0.0, 0.0, 0.0, 0.0, 0.0, 0.0, 0.0, 0.0, 0.0, 0.0, 0.0, 0.0, 0.0, 0.0, 0.0, 0.0, 0.0, 0.0, 0.0, 0.0, 0.0, 0.0, 0.0, 0.0, 0.0, 0.0, 0.0, 0.0, 0.0, 0.0, 0.0, 0.0, 0.0, 0.0, 0.0, 0.0, 0.0, 0.0, 0.0, 0.0, 0.0, 0.0, 0.0, 0.0, 0.0, 0.0, 0.0, 0.0, 0.0, 0.0, 0.0, 0.0, 0.0, 0.0, 0.0, 0.0, 0.0, 0.0, 0.0, 0.0, 0.0, 0.0, 0.0, 0.0, 0.0, 0.0, 0.0, 0.0, 0.0, 0.0, 0.0, 0.0, 0.0, 0.0, 0.0, 0.0, 0.0, 0.0, 0.0, 0.0, 0.0, 0.0, 0.0, 0.0, 0.0, 0.0, 0.0, 0.0, 0.0, 0.0, 0.0, 0.0, 0.0, 0.0, 0.0, 0.0, 0.0, 0.0, 0.0, 0.0, 0.0, 0.0, 0.0, 0.0, 0.0, 0.0, 0.0, 0.0, 0.0, 0.0, 0.0, 0.0, 0.0, 0.0, 0.0, 0.0, 0.0, 0.0, 0.0, 0.0, 0.0, 0.0, 0.0, 0.0, 0.0, 0.0, 0.0, 0.0, 0.0, 0.0, 0.0, 0.0, 0.0, 0.0, 0.0, 0.0, 0.0, 0.0, 0.0, 0.0, 0.0, 0.0, 0.0, 0.0, 0.0, 0.0, 0.0, 0.0, 0.0, 0.0, 0.0, 0.0, 0.0, 0.0, 0.0, 0.0, 0.0, 0.0, 0.0, 0.0, 0.0, 0.0, 0.0, 0.0, 0.0, 0.0, 0.0, 0.0, 0.0, 0.0, 0.0, 0.0, 0.0, 0.0, 0.0, 0.0, 0.0, 0.0, 0.0, 0.0, 0.0, 0.0, 0.0, 0.0, 0.0, 0.0, 0.0, 0.0, 0.0, 0.0, 0.0, 0.0, 0.0, 0.0, 0.0, 0.0, 0.0, 0.0, 0.0, 0.0, 0.0, 0.0, 0.0, 0.0, 0.0, 0.0, 0.0, 0.0, 0.0, 0.0, 0.0, 0.0, 0.0, 0.0, 0.0, 0.0, 0.0, 0.0, 0.0, 0.0, 0.0, 0.0, 0.0, 0.0, 0.0, 0.0, 0.0, 0.0, 0.0, 0.0, 0.0, 0.0, 0.0, 0.0, 0.0, 0.0, 0.0, 0.0, 0.0, 0.0, 0.0, 0.0, 0.0, 0.0, 0.0, 0.0, 0.0, 0.0, 0.0, 0.0, 0.0, 0.0, 0.0, 0.0, 0.0, 0.0, 0.0, 0.0, 0.0, 0.0, 0.0, 0.0, 0.0, 0.0, 0.0, 0.0, 0.0, 0.0, 0.0, 0.0, 0.0, 0.0, 0.0, 0.0, 0.0, 0.0, 0.0, 0.0, 0.0, 0.0, 0.0, 0.0, 0.0, 0.0, 0.0, 0.0, 0.0, 0.0, 0.0, 0.0, 0.0, 0.0, 0.0, 0.0, 0.0, 0.0, 0.0, 0.0, 0.0, 0.0, 0.0, 0.0, 0.0, 0.0, 0.0, 0.0, 0.0, 0.0, 0.0, 0.0])
me_cube.materials.append(mat_wall_2_core)
me_cube.materials.append(mat_wall_2_deco)
me_cube.use_mirror_vertex_groups = False
me_cube.update()

# ---- objects
ob_cube = bpy.data.objects.new('Cube', me_cube)
ob_light = bpy.data.objects.new('Light', light_light)
ob_camera = bpy.data.objects.new('Camera', cam_camera)

# ---- transforms, parenting, visibility, modifiers, constraints
ob_cube.location = (0.0, 0.0, 0.0)
ob_cube.lock_rotations_4d = False
ob_cube.empty_display_type = 'ARROWS'
ob_cube.lineart.crease_threshold = 0.0
ob_light.location = (4.076, 1.005, 5.904)
ob_light.rotation_euler = (0.6503, 0.05522, 1.866)
ob_light.lock_rotations_4d = False
ob_light.empty_display_type = 'ARROWS'
ob_light.color = (0.0, 0.0, 0.0, 0.0)
ob_light.lineart.crease_threshold = 0.0
ob_camera.location = (7.359, -6.926, 4.958)
ob_camera.rotation_euler = (1.109, 0.0, 0.8149)
ob_camera.lock_rotations_4d = False
ob_camera.empty_display_type = 'ARROWS'
ob_camera.color = (0.0, 0.0, 0.0, 0.0)
ob_camera.display_type = 'WIRE'
ob_camera.lineart.crease_threshold = 0.0

# ---- collection membership
col_collection.objects.link(ob_cube)
col_collection.objects.link(ob_light)
col_collection.objects.link(ob_camera)

# ---- scene / render settings (as saved in the file)
scene.camera = ob_camera
scene.frame_start = 1; scene.frame_end = 250; scene.frame_set(1)
scene.render.engine = 'BLENDER_EEVEE_NEXT'
scene.cycles.sampling_pattern = 'TABULATED_SOBOL'
scene.view_settings.view_transform = 'Filmic'
bpy.context.view_layer.update()
